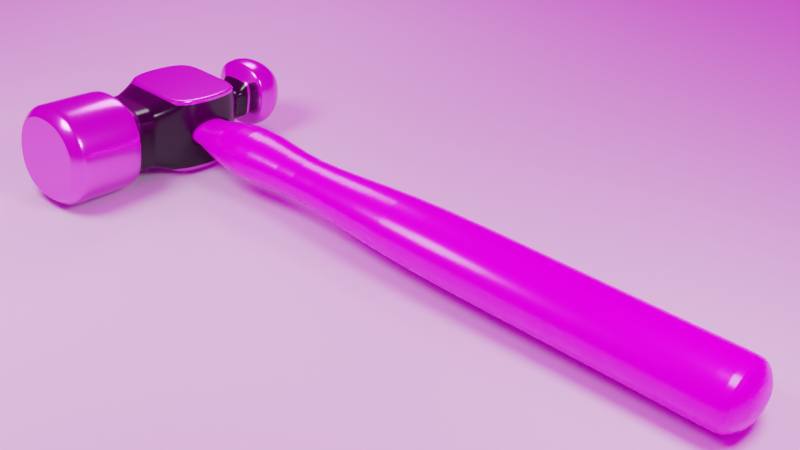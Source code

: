 # Source: hammer.blend  (saved by Blender 3.3.6; exported with 4.5.12 LTS)
import bpy
from mathutils import Matrix  # noqa: F401  (used for matrix-valued properties, if any)

bpy.ops.wm.read_factory_settings(use_empty=True)
scene = bpy.context.scene
scene.name = 'Scene'

# ---- collections
col_collection = bpy.data.collections.new('Collection'); scene.collection.children.link(col_collection)

# ---- images (referenced by path relative to the original .blend; pixels are not part of the script)
import os
ASSET_DIR = os.environ.get("B2B_ASSET_DIR", "")  # directory of the original .blend (textures are referenced by path, not embedded)
HERE = os.path.dirname(os.path.abspath(__file__))  # packed textures are extracted next to this script under _unpacked/

def load_image(name, relpath, width, height, colorspace="sRGB"):
    """Load a texture the original file referenced (path relative to the .blend, or extracted next to this script)."""
    p = next((c for c in (os.path.join(HERE, relpath), os.path.join(ASSET_DIR, relpath)) if relpath and os.path.exists(c)), "")
    if p:
        img = bpy.data.images.load(p, check_existing=True)
        img.name = name
    else:  # same state as the original file: an image datablock whose file is absent (Cycles renders it pink)
        img = bpy.data.images.new(name, width, height)
        img.source = "FILE"
        img.filepath = "//" + (relpath or name)
    img.colorspace_settings.name = colorspace
    return img
img_concrete_txture_jpg = load_image('concrete_txture.jpg', 'concrete_txture.jpg', 1024, 1024, 'sRGB')
img_wood_texture_jpg = load_image('wood_texture.jpg', 'wood_texture.jpg', 1024, 1024, 'sRGB')
img_outdoors_jpg = load_image('outdoors.jpg', 'outdoors.jpg', 1024, 1024, 'sRGB')

# ---- materials (node trees are filled in below, after node groups)
mat_smooth = bpy.data.materials.new('smooth')
mat_smooth.use_transparent_shadow = False
mat_rough = bpy.data.materials.new('rough')
mat_rough.use_transparent_shadow = False
mat_material_003 = bpy.data.materials.new('Material.003')
mat_material_003.use_transparent_shadow = False
mat_material = bpy.data.materials.new('Material')
mat_material.use_transparent_shadow = False

# ---- material node trees
mat_smooth.use_nodes = True; mat_smooth.node_tree.nodes.clear()
_N = mat_smooth.node_tree.nodes; _L = mat_smooth.node_tree.links
n0 = _N.new('ShaderNodeOutputMaterial'); n0.name = 'Material Output'; n0.location = (554, 311)
n1 = _N.new('ShaderNodeBsdfPrincipled'); n1.name = 'Principled BSDF'; n1.location = (130, 320)
n1.distribution = 'GGX'
n1.subsurface_method = 'RANDOM_WALK_SKIN'
n1.inputs[1].default_value = 1.0
n1.inputs[2].default_value = 0.2
n1.inputs[3].default_value = 1.45
n1.inputs[27].default_value = (0.0, 0.0, 0.0, 1.0)
n1.inputs[28].default_value = 1.0
n2 = _N.new('ShaderNodeTexImage'); n2.name = 'Image Texture'; n2.location = (-411, 313)
n2.image = img_concrete_txture_jpg
n3 = _N.new('ShaderNodeMix'); n3.name = 'Mix'; n3.location = (-90, 293)
n3.data_type = 'RGBA'
n3.inputs[0].default_value = 0.3
_L.new(n1.outputs[0], n0.inputs[0])
_L.new(n3.outputs[2], n1.inputs[0])
_L.new(n2.outputs[0], n3.inputs[6])
n0.is_active_output = True
mat_rough.use_nodes = True; mat_rough.node_tree.nodes.clear()
_N = mat_rough.node_tree.nodes; _L = mat_rough.node_tree.links
n0 = _N.new('ShaderNodeBsdfPrincipled'); n0.name = 'Principled BSDF'; n0.location = (16, 297)
n0.distribution = 'GGX'
n0.subsurface_method = 'RANDOM_WALK_SKIN'
n0.inputs[0].default_value = (0.0, 0.0, 0.0, 1.0)
n0.inputs[2].default_value = 0.2
n0.inputs[3].default_value = 1.45
n0.inputs[27].default_value = (0.0, 0.0, 0.0, 1.0)
n0.inputs[28].default_value = 1.0
n1 = _N.new('ShaderNodeTexImage'); n1.name = 'Image Texture'; n1.location = (-274, 267)
n1.image = img_concrete_txture_jpg
n2 = _N.new('ShaderNodeOutputMaterial'); n2.name = 'Material Output'; n2.location = (469, 392)
n3 = _N.new('ShaderNodeDisplacement'); n3.name = 'Displacement'; n3.location = (304, 207)
n3.inputs[2].default_value = 0.1
_L.new(n0.outputs[0], n2.inputs[0])
_L.new(n3.outputs[0], n2.inputs[2])
_L.new(n1.outputs[0], n3.inputs[0])
n2.is_active_output = True
mat_material_003.use_nodes = True; mat_material_003.node_tree.nodes.clear()
_N = mat_material_003.node_tree.nodes; _L = mat_material_003.node_tree.links
n0 = _N.new('ShaderNodeBsdfPrincipled'); n0.name = 'Principled BSDF'; n0.location = (48, 299)
n0.distribution = 'GGX'
n0.subsurface_method = 'RANDOM_WALK_SKIN'
n0.inputs[2].default_value = 0.2
n0.inputs[3].default_value = 1.45
n0.inputs[27].default_value = (0.0, 0.0, 0.0, 1.0)
n0.inputs[28].default_value = 1.0
n1 = _N.new('ShaderNodeTexImage'); n1.name = 'Image Texture'; n1.location = (-242, 269)
n1.image = img_wood_texture_jpg
n2 = _N.new('ShaderNodeOutputMaterial'); n2.name = 'Material Output'; n2.location = (524, 306)
n3 = _N.new('ShaderNodeDisplacement'); n3.name = 'Displacement'; n3.location = (343, 168)
n3.inputs[2].default_value = 0.1
_L.new(n0.outputs[0], n2.inputs[0])
_L.new(n1.outputs[0], n0.inputs[0])
_L.new(n3.outputs[0], n2.inputs[2])
_L.new(n1.outputs[0], n3.inputs[0])
n2.is_active_output = True
mat_material.use_nodes = True; mat_material.node_tree.nodes.clear()
_N = mat_material.node_tree.nodes; _L = mat_material.node_tree.links
n0 = _N.new('ShaderNodeBsdfPrincipled'); n0.name = 'Principled BSDF'; n0.location = (10, 300)
n0.distribution = 'GGX'
n0.subsurface_method = 'RANDOM_WALK_SKIN'
n0.inputs[3].default_value = 1.45
n0.inputs[27].default_value = (0.0, 0.0, 0.0, 1.0)
n0.inputs[28].default_value = 1.0
n1 = _N.new('ShaderNodeOutputMaterial'); n1.name = 'Material Output'; n1.location = (300, 300)
_L.new(n0.outputs[0], n1.inputs[0])
n1.is_active_output = True

# ---- world
world_world = bpy.data.worlds.new('World'); scene.world = world_world
world_world.use_nodes = True; world_world.node_tree.nodes.clear()
_N = world_world.node_tree.nodes; _L = world_world.node_tree.links
n0 = _N.new('ShaderNodeOutputWorld'); n0.name = 'World Output'; n0.location = (300, 300)
n1 = _N.new('ShaderNodeBackground'); n1.name = 'Background'; n1.location = (10, 300)
n2 = _N.new('ShaderNodeTexEnvironment'); n2.name = 'Environment Texture'; n2.location = (-280, 270)
n2.image = img_outdoors_jpg
_L.new(n1.outputs[0], n0.inputs[0])
_L.new(n2.outputs[0], n1.inputs[0])
n0.is_active_output = True
world_world.color = (0.05088, 0.05088, 0.05088)
world_world.use_sun_shadow = False
world_world.sun_shadow_jitter_overblur = 0.0

# ---- cameras
cam_camera = bpy.data.cameras.new('Camera')

# ---- lights
light_point = bpy.data.lights.new('Point', 'POINT')
light_point.transmission_factor = 0.0
light_point.energy = 5000.0
light_point.shadow_soft_size = 3.0
light_point.shadow_maximum_resolution = 0.006
light_point.use_absolute_resolution = True
light_point_001 = bpy.data.lights.new('Point.001', 'POINT')
light_point_001.transmission_factor = 0.0
light_point_001.energy = 5000.0
light_point_001.shadow_soft_size = 3.0
light_point_001.shadow_maximum_resolution = 0.006
light_point_001.use_absolute_resolution = True
light_point_002 = bpy.data.lights.new('Point.002', 'POINT')
light_point_002.transmission_factor = 0.0
light_point_002.energy = 2000.0
light_point_002.shadow_soft_size = 3.0
light_point_002.shadow_maximum_resolution = 0.006
light_point_002.use_absolute_resolution = True

# ---- meshes
me_cube_002 = bpy.data.meshes.new('Cube.002')
me_cube_002.from_pydata([(-1.0, -1.0, -1.0), (-1.0, -1.0, 1.0), (-1.0, 1.0, -1.0), (-1.0, 1.0, 1.0), (1.0, -1.0, -1.0), (1.0, -1.0, 1.0), (1.0, 1.0, -1.0), (1.0, 1.0, 1.0), (-0.8225, -1.548, -0.8225), (-0.8225, -1.548, 0.8225), (0.8225, -1.548, 0.8225), (0.8225, -1.548, -0.8225), (-0.8225, -1.996, -0.8225), (-0.8225, -1.996, 0.8225), (0.8225, -1.996, 0.8225), (0.8225, -1.996, -0.8225), (-0.9348, -2.338, -0.9348), (-0.9348, -2.338, 0.9348), (0.9348, -2.338, 0.9348), (0.9348, -2.338, -0.9348), (0.3333, 1.0, -1.0), (-0.3333, 1.0, -1.0), (-0.3333, 1.0, 1.0), (0.3333, 1.0, 1.0), (-0.3333, -1.0, -1.0), (0.3333, -1.0, -1.0), (0.3333, -1.0, 1.0), (-0.3333, -1.0, 1.0), (-0.2742, -1.548, -0.8225), (0.2742, -1.548, -0.8225), (0.2742, -1.548, 0.8225), (-0.2742, -1.548, 0.8225), (-0.2742, -1.996, -0.8225), (0.2742, -1.996, -0.8225), (0.2742, -1.996, 0.8225), (-0.2742, -1.996, 0.8225), (-0.4181, -2.338, -1.254), (0.4181, -2.338, -1.254), (0.4181, -2.338, 1.254), (-0.4181, -2.338, 1.254), (-1.0, -1.0, -0.3333), (-1.0, -1.0, 0.3333), (-1.0, 1.0, 0.3333), (-1.0, 1.0, -0.3333), (1.0, 1.0, 0.3333), (1.0, 1.0, -0.3333), (1.0, -1.0, 0.3333), (1.0, -1.0, -0.3333), (-0.8225, -1.548, -0.2742), (-0.8225, -1.548, 0.2742), (0.8225, -1.548, 0.2742), (0.8225, -1.548, -0.2742), (-0.8225, -1.996, -0.2742), (-0.8225, -1.996, 0.2742), (0.8225, -1.996, 0.2742), (0.8225, -1.996, -0.2742), (-1.254, -2.338, -0.4181), (-1.254, -2.338, 0.4181), (1.254, -2.338, 0.4181), (1.254, -2.338, -0.4181), (0.3502, 1.954, -0.507), (-0.5256, 2.105, 0.7329), (-0.126, 1.443, 0.378), (-0.378, 1.443, 0.378), (0.126, 1.715, -0.378), (0.3703, 3.055, -0.5674), (-0.07066, 3.211, 0.278), (-0.378, 1.715, -0.126), (0.126, 1.443, -0.378), (0.378, 1.443, -0.378), (0.378, 1.443, -0.126), (0.378, 1.443, 0.378), (0.126, 1.443, 0.378), (-0.126, 1.443, -0.378), (-0.378, 1.443, -0.378), (-0.378, 1.443, -0.126), (1.254, -4.009, -0.4181), (0.9747, -4.219, -0.3387), (-1.254, -4.009, 0.4181), (-0.9747, -4.219, 0.3387), (0.9348, -4.009, -0.9348), (0.7317, -4.219, -0.7317), (-0.7317, -4.219, 0.7317), (-0.9348, -4.009, 0.9348), (0.4181, -4.009, -1.254), (0.3387, -4.219, -0.9747), (-0.3387, -4.219, 0.9747), (-0.4181, -4.009, 1.254), (-0.9348, -4.009, -0.9348), (-0.7317, -4.219, -0.7317), (-0.3387, -4.219, -0.9747), (-0.4181, -4.009, -1.254), (0.7317, -4.219, 0.7317), (0.9348, -4.009, 0.9348), (0.4181, -4.009, 1.254), (0.3387, -4.219, 0.9747), (-1.254, -4.009, -0.4181), (-0.9747, -4.219, -0.3387), (0.9747, -4.219, 0.3387), (1.254, -4.009, 0.4181), (-0.378, 1.443, 0.126), (0.378, 1.443, 0.126), (-0.5639, 2.48, 0.7712), (-0.378, 1.954, -0.1429), (-0.126, 1.715, -0.378), (0.378, 1.715, 0.126), (0.378, 1.715, -0.126), (0.378, 1.715, -0.378), (-0.07066, 3.211, -0.1996), (-0.4384, 3.055, -0.163), (-0.378, 1.715, 0.126), (0.126, 1.715, 0.378), (0.378, 1.715, 0.378), (-0.378, 1.715, 0.378), (-0.126, 1.715, 0.378), (-0.378, 1.715, -0.378), (-0.01394, 1.954, -0.507), (0.7143, 1.954, 0.2212), (0.7143, 1.954, -0.1429), (0.6607, 1.954, -0.4534), (-0.7061, 2.105, 0.3306), (-0.7866, 2.569, 0.3574), (-0.378, 1.954, 0.2212), (0.3502, 1.954, 0.5853), (0.6607, 1.954, 0.5318), (-0.3244, 1.954, 0.5318), (-0.01394, 1.954, 0.5853), (-0.3244, 1.954, -0.4534), (-0.03406, 3.055, -0.5674), (0.7747, 3.055, 0.2414), (0.7747, 3.055, -0.163), (0.7036, 2.954, -0.4963), (0.4069, 3.211, 0.278), (0.4069, 3.211, -0.1996), (-0.4384, 3.055, 0.2414), (0.3703, 3.055, 0.6457), (0.7036, 2.954, 0.5747), (-0.3674, 2.954, 0.5747), (-0.03406, 3.055, 0.6457), (-0.3674, 2.954, -0.4963), (-0.1233, 2.105, 0.9134), (-0.1501, 2.569, 0.9939), (0.4864, 2.569, 0.9939), (0.4595, 2.105, 0.9134), (0.4595, 2.105, -0.835), (0.4864, 2.569, -0.9155), (0.9001, 2.48, 0.7712), (0.8618, 2.105, 0.7329), (-0.7061, 2.105, -0.2522), (-0.7866, 2.569, -0.279), (1.123, 2.569, 0.3574), (1.042, 2.105, 0.3306), (-0.1501, 2.569, -0.9155), (-0.1233, 2.105, -0.835), (-0.5256, 2.105, -0.6545), (-0.5639, 2.48, -0.6928), (1.123, 2.569, -0.279), (1.042, 2.105, -0.2522), (0.8618, 2.105, -0.6545), (0.9001, 2.48, -0.6928), (-0.378, 1.954, 0.2212), (-0.3244, 1.954, 0.5318), (-0.01394, 1.954, 0.5853), (0.3502, 1.954, 0.5853), (0.6607, 1.954, -0.4534), (0.3502, 1.954, -0.507), (0.6607, 1.954, 0.5318), (-0.378, 1.954, -0.1429), (0.7143, 1.954, 0.2212), (0.7143, 1.954, -0.1429), (-0.01394, 1.954, -0.507), (-0.3244, 1.954, -0.4534), (-0.7153, 2.158, 0.3336), (-0.53, 2.148, 0.7373), (-0.1263, 2.158, 0.9226), (0.4626, 2.158, 0.9226), (0.4626, 2.158, -0.8442), (0.8662, 2.148, 0.7373), (-0.7153, 2.158, -0.2553), (1.051, 2.158, 0.3336), (-0.1263, 2.158, -0.8442), (-0.53, 2.148, -0.6589), (1.051, 2.158, -0.2553), (0.8662, 2.148, -0.6589), (0.8225, -1.996, -0.8225), (-0.8225, -1.996, -0.8225), (-0.8225, -1.996, 0.8225), (0.8225, -1.996, 0.8225), (0.2742, -1.996, 0.8225), (-0.2742, -1.996, 0.8225), (-0.2742, -1.996, -0.8225), (0.2742, -1.996, -0.8225), (0.8225, -1.996, -0.2742), (0.8225, -1.996, 0.2742), (-0.8225, -1.996, 0.2742), (-0.8225, -1.996, -0.2742), (-0.9219, -2.299, 0.9219), (0.9219, -2.299, 0.9219), (0.9219, -2.299, -0.9219), (-0.9219, -2.299, -0.9219), (-0.4015, -2.299, -1.205), (0.4015, -2.299, -1.205), (0.4015, -2.299, 1.205), (-0.4015, -2.299, 1.205), (-1.205, -2.299, 0.4015), (-1.205, -2.299, -0.4015), (1.205, -2.299, -0.4015), (1.205, -2.299, 0.4015), (-0.8225, -1.621, -0.8225), (-0.8225, -1.621, 0.8225), (0.8225, -1.621, 0.8225), (0.8225, -1.621, -0.8225), (0.2742, -1.621, 0.8225), (-0.2742, -1.621, 0.8225), (-0.2742, -1.621, -0.8225), (0.2742, -1.621, -0.8225), (0.8225, -1.621, -0.2742), (0.8225, -1.621, 0.2742), (-0.8225, -1.621, 0.2742), (-0.8225, -1.621, -0.2742), (0.9348, -3.882, -0.9348), (1.254, -3.882, -0.4181), (1.254, -3.882, 0.4181), (-0.9348, -3.882, 0.9348), (-1.254, -3.882, 0.4181), (-1.254, -3.882, -0.4181), (0.4181, -3.882, -1.254), (-0.4181, -3.882, 1.254), (-0.4181, -3.882, -1.254), (0.4181, -3.882, 1.254), (-0.9348, -3.882, -0.9348), (0.9348, -3.882, 0.9348), (-1.044, -4.219, 0.3585), (-0.7824, -4.219, 0.7824), (-0.3585, -4.219, 1.044), (0.3585, -4.219, 1.044), (0.7824, -4.219, 0.7824), (0.3585, -4.219, -1.044), (-0.3585, -4.219, -1.044), (1.044, -4.219, 0.3585), (-1.044, -4.219, -0.3585), (0.7824, -4.219, -0.7824), (-0.7824, -4.219, -0.7824), (1.044, -4.219, -0.3585), (-1.01, -4.219, 0.3487), (-0.7574, -4.219, 0.7574), (-0.3487, -4.219, 1.01), (0.3487, -4.219, 1.01), (0.7574, -4.219, 0.7574), (0.3487, -4.219, -1.01), (-0.3487, -4.219, -1.01), (1.01, -4.219, 0.3487), (-1.01, -4.219, -0.3487), (0.7574, -4.219, -0.7574), (-0.7574, -4.219, -0.7574), (1.01, -4.219, -0.3487), (-1.0, 0.3333, -1.167), (-1.0, -0.3333, -1.167), (-1.0, -0.3333, 1.167), (-1.0, 0.3333, 1.167), (1.0, -0.3333, -1.167), (1.0, 0.3333, -1.167), (1.0, 0.3333, 1.167), (1.0, -0.3333, 1.167), (0.3333, 0.6706, 1.167), (0.3333, -0.6706, 1.167), (-0.3333, 0.6706, 1.167), (-0.3333, -0.6706, 1.167), (-0.3333, 0.6706, -1.167), (-0.3333, -0.6706, -1.167), (0.3333, 0.6706, -1.167), (0.3333, -0.6706, -1.167), (0.9968, -0.3333, 1.167), (0.9968, 0.3333, -1.167), (0.9968, 1.0, -1.0), (0.9968, 1.0, -0.3333), (0.3333, 0.6706, 1.167), (0.3333, -0.6706, 1.167), (-0.3333, 0.6706, 1.167), (-0.3333, -0.6706, 1.167), (-0.3333, 0.6706, -1.167), (-0.3333, -0.6706, -1.167), (0.3333, 0.6706, -1.167), (0.3333, -0.6706, -1.167), (-1.011, -0.3333, -1.167), (-1.011, -1.0, -1.0), (-1.011, -1.0, 0.3333), (-1.011, -1.0, 1.0), (-1.011, 0.3333, 1.167), (-1.011, 1.0, 1.0), (-1.011, 1.0, -0.3333), (-1.011, 1.0, -1.0), (-1.011, -1.0, -0.3333), (-1.011, 1.0, 0.3333), (-1.011, 0.3333, -0.389), (-1.011, 0.3333, 0.389), (-1.011, 0.3333, -1.167), (-1.011, -0.3333, 1.167), (-1.011, -0.3333, -0.389), (-1.011, -0.3333, 0.389), (0.9968, -1.0, 1.0), (0.9968, -1.0, -0.3333), (0.9968, -1.0, -1.0), (0.9968, 1.0, 1.0), (0.9968, 1.0, 0.3333), (0.9968, -1.0, 0.3333), (0.9968, -0.3333, -0.389), (0.9968, -0.3333, 0.389), (0.9968, -0.3333, -1.167), (0.9968, 0.3333, 1.167), (0.9968, 0.3333, -0.389), (0.9968, 0.3333, 0.389)], [], [(258, 259, 288, 297), (2, 43, 75, 74), (7, 262, 309, 303), (40, 0, 8, 48), (283, 260, 4, 25), (279, 258, 1, 27), (191, 184, 15, 33), (25, 4, 11, 29), (27, 1, 9, 31), (46, 5, 10, 50), (203, 196, 17, 39), (195, 185, 12, 52), (189, 186, 13, 35), (193, 187, 14, 54), (228, 226, 84, 91), (207, 197, 18, 58), (201, 198, 19, 37), (205, 199, 16, 56), (199, 200, 36, 16), (200, 201, 37, 36), (227, 223, 83, 87), (230, 228, 91, 88), (187, 188, 34, 14), (188, 189, 35, 34), (197, 202, 38, 18), (202, 203, 39, 38), (5, 26, 30, 10), (26, 27, 31, 30), (0, 24, 28, 8), (24, 25, 29, 28), (185, 190, 32, 12), (190, 191, 33, 32), (263, 277, 26, 5), (277, 279, 27, 26), (257, 281, 24, 0), (281, 283, 25, 24), (20, 21, 73, 68), (44, 45, 70, 101), (45, 6, 69, 70), (6, 20, 68, 69), (7, 44, 101, 71), (23, 7, 71, 72), (229, 227, 87, 94), (223, 224, 78, 83), (221, 222, 99, 76), (222, 231, 93, 99), (196, 204, 57, 17), (204, 205, 56, 57), (198, 206, 59, 19), (206, 207, 58, 59), (69, 68, 64, 107), (225, 230, 88, 96), (184, 192, 55, 15), (192, 193, 54, 55), (186, 194, 53, 13), (194, 195, 52, 53), (4, 47, 51, 11), (47, 46, 50, 51), (1, 41, 49, 9), (41, 40, 48, 49), (45, 44, 304, 275), (6, 45, 275, 274), (22, 23, 72, 62), (43, 42, 100, 75), (257, 0, 285, 284), (3, 42, 293, 289), (86, 82, 79, 97, 89, 90, 85, 81, 77, 98, 92, 95), (224, 225, 96, 78), (231, 229, 94, 93), (226, 220, 80, 84), (232, 233, 83, 78), (87, 83, 233, 234), (93, 94, 235, 236), (91, 84, 237, 238), (236, 239, 99, 93), (240, 232, 78, 96), (84, 80, 241, 237), (242, 240, 96, 88), (243, 241, 80, 76), (94, 87, 234, 235), (88, 91, 238, 242), (239, 243, 76, 99), (220, 221, 76, 80), (100, 63, 113, 110), (63, 62, 114, 113), (75, 100, 110, 67), (72, 71, 112, 111), (101, 70, 106, 105), (71, 101, 105, 112), (74, 75, 67, 115), (68, 73, 104, 64), (42, 3, 63, 100), (21, 2, 74, 73), (3, 22, 62, 63), (162, 163, 123, 126), (160, 161, 125, 122), (161, 162, 126, 125), (163, 166, 124, 123), (164, 165, 60, 119), (166, 168, 117, 124), (171, 167, 103, 127), (168, 169, 118, 117), (170, 171, 127, 116), (62, 72, 111, 114), (70, 69, 107, 106), (73, 74, 115, 104), (121, 102, 137, 134), (102, 141, 138, 137), (142, 146, 136, 135), (159, 145, 65, 131), (146, 150, 129, 136), (155, 149, 109, 139), (150, 156, 130, 129), (152, 155, 139, 128), (156, 159, 131, 130), (165, 170, 116, 60), (167, 160, 122, 103), (169, 164, 119, 118), (132, 135, 136, 129), (134, 137, 138, 66), (66, 138, 135, 132), (128, 108, 133, 65), (108, 66, 132, 133), (139, 109, 108, 128), (109, 134, 66, 108), (65, 133, 130, 131), (133, 132, 129, 130), (141, 142, 135, 138), (145, 152, 128, 65), (149, 121, 134, 109), (103, 122, 120, 148), (178, 172, 121, 149), (60, 116, 153, 144), (176, 180, 152, 145), (126, 123, 143, 140), (174, 175, 142, 141), (118, 119, 158, 157), (182, 183, 159, 156), (116, 127, 154, 153), (180, 181, 155, 152), (117, 118, 157, 151), (179, 182, 156, 150), (127, 103, 148, 154), (181, 178, 149, 155), (124, 117, 151, 147), (177, 179, 150, 146), (119, 60, 144, 158), (183, 176, 145, 159), (123, 124, 147, 143), (175, 177, 146, 142), (125, 126, 140, 61), (173, 174, 141, 102), (122, 125, 61, 120), (172, 173, 102, 121), (106, 107, 164, 169), (67, 110, 160, 167), (64, 104, 170, 165), (104, 115, 171, 170), (105, 106, 169, 168), (115, 67, 167, 171), (112, 105, 168, 166), (107, 64, 165, 164), (111, 112, 166, 163), (113, 114, 162, 161), (110, 113, 161, 160), (114, 111, 163, 162), (120, 61, 173, 172), (61, 140, 174, 173), (143, 147, 177, 175), (158, 144, 176, 183), (147, 151, 179, 177), (154, 148, 178, 181), (151, 157, 182, 179), (153, 154, 181, 180), (157, 158, 183, 182), (140, 143, 175, 174), (144, 153, 180, 176), (148, 120, 172, 178), (218, 219, 195, 194), (209, 218, 194, 186), (216, 217, 193, 192), (211, 216, 192, 184), (214, 215, 191, 190), (208, 214, 190, 185), (212, 213, 189, 188), (210, 212, 188, 187), (217, 210, 187, 193), (213, 209, 186, 189), (219, 208, 185, 195), (215, 211, 184, 191), (55, 54, 207, 206), (15, 55, 206, 198), (53, 52, 205, 204), (13, 53, 204, 196), (34, 35, 203, 202), (14, 34, 202, 197), (32, 33, 201, 200), (12, 32, 200, 199), (52, 12, 199, 205), (33, 15, 198, 201), (54, 14, 197, 207), (35, 13, 196, 203), (29, 11, 211, 215), (48, 8, 208, 219), (31, 9, 209, 213), (50, 10, 210, 217), (10, 30, 212, 210), (30, 31, 213, 212), (8, 28, 214, 208), (28, 29, 215, 214), (11, 51, 216, 211), (51, 50, 217, 216), (9, 49, 218, 209), (49, 48, 219, 218), (19, 59, 221, 220), (37, 19, 220, 226), (18, 38, 229, 231), (57, 56, 225, 224), (56, 16, 230, 225), (58, 18, 231, 222), (59, 58, 222, 221), (17, 57, 224, 223), (38, 39, 227, 229), (16, 36, 228, 230), (39, 17, 223, 227), (36, 37, 226, 228), (244, 245, 233, 232), (245, 246, 234, 233), (247, 248, 236, 235), (249, 250, 238, 237), (248, 251, 239, 236), (252, 244, 232, 240), (253, 249, 237, 241), (254, 252, 240, 242), (255, 253, 241, 243), (246, 247, 235, 234), (250, 254, 242, 238), (251, 255, 243, 239), (79, 82, 245, 244), (82, 86, 246, 245), (95, 92, 248, 247), (85, 90, 250, 249), (92, 98, 251, 248), (97, 79, 244, 252), (81, 85, 249, 253), (89, 97, 252, 254), (77, 81, 253, 255), (86, 95, 247, 246), (90, 89, 254, 250), (98, 77, 255, 251), (43, 2, 291, 290), (1, 258, 297, 287), (40, 41, 286, 292), (259, 3, 289, 288), (260, 261, 273, 308), (47, 4, 302, 301), (44, 7, 303, 304), (46, 47, 301, 305), (21, 20, 282, 280), (269, 268, 266, 267), (2, 21, 280, 256), (256, 280, 281, 257), (23, 22, 278, 276), (271, 269, 267, 265), (7, 23, 276, 262), (262, 276, 277, 263), (22, 3, 259, 278), (278, 259, 258, 279), (20, 6, 261, 282), (282, 261, 260, 283), (4, 260, 308, 302), (263, 5, 300, 272), (256, 257, 284, 296), (0, 40, 292, 285), (268, 270, 264, 266), (270, 271, 265, 264), (264, 265, 277, 276), (267, 266, 278, 279), (268, 269, 281, 280), (271, 270, 282, 283), (270, 268, 280, 282), (269, 271, 283, 281), (266, 264, 276, 278), (265, 267, 279, 277), (295, 288, 289, 293), (296, 294, 290, 291), (294, 295, 293, 290), (292, 286, 299, 298), (298, 299, 295, 294), (285, 292, 298, 284), (284, 298, 294, 296), (286, 287, 297, 299), (299, 297, 288, 295), (42, 43, 290, 293), (2, 256, 296, 291), (41, 1, 287, 286), (307, 272, 300, 305), (308, 306, 301, 302), (306, 307, 305, 301), (275, 304, 311, 310), (310, 311, 307, 306), (274, 275, 310, 273), (273, 310, 306, 308), (304, 303, 309, 311), (311, 309, 272, 307), (261, 6, 274, 273), (5, 46, 305, 300), (262, 263, 272, 309)])
me_cube_002.polygons.foreach_set('use_smooth', [True] * 308)
me_cube_002.polygons.foreach_set('material_index', [0, 1, 0, 1, 1, 1, 1, 1, 1, 1, 0, 1, 1, 1, 0, 0, 0, 0, 0, 0, 0, 0, 1, 1, 0, 0, 1, 1, 1, 1, 1, 1, 1, 1, 1, 1, 1, 1, 1, 1, 1, 1, 0, 0, 0, 0, 0, 0, 0, 0, 1, 0, 1, 1, 1, 1, 1, 1, 1, 1, 0, 0, 1, 1, 0, 0, 0, 0, 0, 0, 0, 0, 0, 0, 0, 0, 0, 0, 0, 0, 0, 0, 0, 1, 1, 1, 1, 1, 1, 1, 1, 1, 1, 1, 0, 0, 0, 0, 0, 0, 0, 0, 0, 1, 1, 1, 0, 0, 0, 0, 0, 0, 0, 0, 0, 0, 0, 0, 0, 0, 0, 0, 0, 0, 0, 0, 0, 0, 0, 0, 0, 0, 0, 0, 0, 0, 0, 0, 0, 0, 0, 0, 0, 0, 0, 0, 0, 0, 0, 0, 0, 0, 0, 0, 1, 1, 1, 1, 1, 1, 1, 1, 1, 1, 1, 1, 0, 0, 0, 0, 0, 0, 0, 0, 0, 0, 0, 0, 1, 1, 1, 1, 1, 1, 1, 1, 1, 1, 1, 1, 0, 0, 0, 0, 0, 0, 0, 0, 0, 0, 0, 0, 1, 1, 1, 1, 1, 1, 1, 1, 1, 1, 1, 1, 0, 0, 0, 0, 0, 0, 0, 0, 0, 0, 0, 0, 0, 0, 0, 0, 0, 0, 0, 0, 0, 0, 0, 0, 0, 0, 0, 0, 0, 0, 0, 0, 0, 0, 0, 0, 0, 0, 0, 0, 0, 0, 0, 0, 1, 1, 1, 1, 1, 1, 1, 1, 1, 1, 1, 1, 0, 0, 0, 0, 1, 1, 1, 1, 1, 1, 1, 1, 1, 1, 0, 0, 0, 0, 0, 0, 0, 0, 0, 0, 0, 0, 0, 0, 0, 0, 0, 0, 0, 0, 0, 0, 0, 0])
_uv = me_cube_002.uv_layers.new(name='UVMap')
_uv.uv.foreach_set('vector', [0.5517, 0.9855, 0.6328, 0.9831, 0.633, 0.9836, 0.552, 0.9861, 0.7141, 0.2581, 0.7144, 0.4756, 0.7631, 0.4914, 0.7628, 0.4047, 0.6874, 0.802, 0.594, 0.8708, 0.5941, 0.871, 0.6875, 0.8023, 0.4764, 0.4931, 0.4784, 0.2799, 0.4096, 0.3266, 0.4074, 0.5034, 0.4835, 0.0906, 0.5089, 0.01024, 0.4209, 0.07961, 0.4417, 0.152, 0.4943, 0.953, 0.5517, 0.9855, 0.4724, 0.9318, 0.454, 0.896, 0.3199, 0.2309, 0.2988, 0.1753, 0.2988, 0.1753, 0.3199, 0.2309, 0.4417, 0.152, 0.4209, 0.07961, 0.3556, 0.1694, 0.3748, 0.2255, 0.454, 0.896, 0.4724, 0.9318, 0.403, 0.8652, 0.3856, 0.8336, 0.4152, 0.5643, 0.4122, 0.8146, 0.3469, 0.7635, 0.3499, 0.562, 0.2972, 0.9761, 0.3179, 0.9072, 0.3137, 0.9123, 0.2929, 0.9941, 0.3554, 0.5072, 0.358, 0.3312, 0.358, 0.3312, 0.3554, 0.5072, 0.3311, 0.836, 0.3502, 0.8674, 0.3502, 0.8674, 0.3311, 0.836, 0.2921, 0.566, 0.2886, 0.7664, 0.2886, 0.7664, 0.2921, 0.566, 0.131, 0.1785, 0.09072, 0.09539, 0.07584, 0.09707, 0.1168, 0.1799, 0.2354, 0.5843, 0.2445, 0.7984, 0.2387, 0.8026, 0.2279, 0.5868, 0.2803, 0.0926, 0.2572, 0.1339, 0.2517, 0.1285, 0.2752, 0.07468, 0.3342, 0.4978, 0.3273, 0.3113, 0.3234, 0.3088, 0.3316, 0.4966, 0.3273, 0.3113, 0.3106, 0.174, 0.3069, 0.1601, 0.3234, 0.3088, 0.3106, 0.174, 0.2803, 0.0926, 0.2752, 0.07468, 0.3069, 0.1601, 0.1108, 0.9996, 0.1377, 0.9189, 0.1235, 0.9194, 0.09613, 1.0, 0.1516, 0.3244, 0.131, 0.1785, 0.1168, 0.1799, 0.1378, 0.3256, 0.2886, 0.7664, 0.3106, 0.8024, 0.3106, 0.8024, 0.2886, 0.7664, 0.3106, 0.8024, 0.3311, 0.836, 0.3311, 0.836, 0.3106, 0.8024, 0.2445, 0.7984, 0.2651, 0.9337, 0.2592, 0.9509, 0.2387, 0.8026, 0.2651, 0.9337, 0.2972, 0.9761, 0.2929, 0.9941, 0.2592, 0.9509, 0.4122, 0.8146, 0.434, 0.857, 0.3669, 0.7998, 0.3469, 0.7635, 0.434, 0.857, 0.454, 0.896, 0.3856, 0.8336, 0.3669, 0.7998, 0.4784, 0.2799, 0.4608, 0.2186, 0.3928, 0.2777, 0.4096, 0.3266, 0.4608, 0.2186, 0.4417, 0.152, 0.3748, 0.2255, 0.3928, 0.2777, 0.358, 0.3312, 0.3395, 0.2827, 0.3395, 0.2827, 0.358, 0.3312, 0.3395, 0.2827, 0.3199, 0.2309, 0.3199, 0.2309, 0.3395, 0.2827, 0.502, 0.8745, 0.476, 0.9164, 0.434, 0.857, 0.4122, 0.8146, 0.476, 0.9164, 0.4943, 0.953, 0.454, 0.896, 0.434, 0.857, 0.5562, 0.2196, 0.5009, 0.1597, 0.4608, 0.2186, 0.4784, 0.2799, 0.5009, 0.1597, 0.4835, 0.0906, 0.4417, 0.152, 0.4608, 0.2186, 0.6971, 0.1255, 0.706, 0.1946, 0.7604, 0.3824, 0.758, 0.3594, 0.6875, 0.5459, 0.6875, 0.2954, 0.7557, 0.4263, 0.756, 0.5178, 0.6875, 0.2954, 0.6875, 0.05019, 0.7555, 0.3356, 0.7557, 0.4263, 0.6875, 0.05019, 0.6971, 0.1255, 0.758, 0.3594, 0.7555, 0.3356, 0.6874, 0.802, 0.6875, 0.5459, 0.756, 0.5178, 0.7563, 0.6099, 0.6974, 0.8461, 0.6874, 0.802, 0.7563, 0.6099, 0.7588, 0.6295, 0.06793, 0.9574, 0.1108, 0.9996, 0.09613, 1.0, 0.05251, 0.9579, 0.1377, 0.9189, 0.1557, 0.7704, 0.1418, 0.7711, 0.1235, 0.9194, 0.03765, 0.2978, 0.02903, 0.6, 0.01301, 0.6011, 0.02183, 0.2992, 0.02903, 0.6, 0.04229, 0.8119, 0.02646, 0.8126, 0.01301, 0.6011, 0.3179, 0.9072, 0.3303, 0.7532, 0.3275, 0.7617, 0.3137, 0.9123, 0.3303, 0.7532, 0.3342, 0.4978, 0.3316, 0.4966, 0.3275, 0.7617, 0.2572, 0.1339, 0.2412, 0.2897, 0.234, 0.2792, 0.2517, 0.1285, 0.2412, 0.2897, 0.2354, 0.5843, 0.2279, 0.5868, 0.234, 0.2792, 0.7555, 0.3356, 0.758, 0.3594, 0.7939, 0.3564, 0.7919, 0.3325, 0.1616, 0.5092, 0.1516, 0.3244, 0.1378, 0.3256, 0.1479, 0.5102, 0.2988, 0.1753, 0.2954, 0.369, 0.2954, 0.369, 0.2988, 0.1753, 0.2954, 0.369, 0.2921, 0.566, 0.2921, 0.566, 0.2954, 0.369, 0.3502, 0.8674, 0.3528, 0.6859, 0.3528, 0.6859, 0.3502, 0.8674, 0.3528, 0.6859, 0.3554, 0.5072, 0.3554, 0.5072, 0.3528, 0.6859, 0.4209, 0.07961, 0.4181, 0.3194, 0.3528, 0.3641, 0.3556, 0.1694, 0.4181, 0.3194, 0.4152, 0.5643, 0.3499, 0.562, 0.3528, 0.3641, 0.4724, 0.9318, 0.4744, 0.7104, 0.4052, 0.6829, 0.403, 0.8652, 0.4744, 0.7104, 0.4764, 0.4931, 0.4074, 0.5034, 0.4052, 0.6829, 0.6875, 0.2954, 0.6875, 0.5459, 0.6875, 0.5462, 0.6875, 0.2957, 0.6875, 0.05019, 0.6875, 0.2954, 0.6875, 0.2957, 0.6875, 0.05057, 0.7065, 0.8863, 0.6974, 0.8461, 0.7588, 0.6295, 0.7613, 0.6484, 0.7144, 0.4756, 0.7146, 0.6973, 0.7634, 0.5787, 0.7631, 0.4914, 0.5562, 0.2196, 0.4784, 0.2799, 0.4786, 0.2809, 0.5564, 0.2206, 0.7149, 0.9233, 0.7146, 0.6973, 0.7148, 0.698, 0.715, 0.9239, 0.07036, 0.9024, 0.09198, 0.8432, 0.1067, 0.7305, 0.1121, 0.5163, 0.104, 0.3742, 0.08722, 0.2636, 0.05292, 0.2002, 0.02927, 0.2435, 0.01146, 0.3563, 0.004363, 0.5961, 0.01448, 0.754, 0.03433, 0.8645, 0.1557, 0.7704, 0.1616, 0.5092, 0.1479, 0.5102, 0.1418, 0.7711, 0.04229, 0.8119, 0.06793, 0.9574, 0.05251, 0.9579, 0.02646, 0.8126, 0.09072, 0.09539, 0.06065, 0.1491, 0.04524, 0.1507, 0.07584, 0.09707, 0.1098, 0.741, 0.09401, 0.8626, 0.1235, 0.9194, 0.1418, 0.7711, 0.09613, 1.0, 0.1235, 0.9194, 0.09401, 0.8626, 0.07075, 0.9269, 0.02646, 0.8126, 0.05251, 0.9579, 0.03254, 0.8879, 0.01101, 0.7688, 0.1168, 0.1799, 0.07584, 0.09707, 0.05252, 0.1752, 0.08877, 0.2432, 0.01101, 0.7688, 0.0, 0.5977, 0.01301, 0.6011, 0.02646, 0.8126, 0.1154, 0.5152, 0.1098, 0.741, 0.1418, 0.7711, 0.1479, 0.5102, 0.07584, 0.09707, 0.04524, 0.1507, 0.02694, 0.2212, 0.05252, 0.1752, 0.1067, 0.3625, 0.1154, 0.5152, 0.1479, 0.5102, 0.1378, 0.3256, 0.007594, 0.3428, 0.02694, 0.2212, 0.04524, 0.1507, 0.02183, 0.2992, 0.05251, 0.9579, 0.09613, 1.0, 0.07075, 0.9269, 0.03254, 0.8879, 0.1378, 0.3256, 0.1168, 0.1799, 0.08877, 0.2432, 0.1067, 0.3625, 0.0, 0.5977, 0.007594, 0.3428, 0.02183, 0.2992, 0.01301, 0.6011, 0.06065, 0.1491, 0.03765, 0.2978, 0.02183, 0.2992, 0.04524, 0.1507, 0.7634, 0.5787, 0.7637, 0.6667, 0.7988, 0.6647, 0.7984, 0.5764, 0.7637, 0.6667, 0.7613, 0.6484, 0.797, 0.6463, 0.7988, 0.6647, 0.7631, 0.4914, 0.7634, 0.5787, 0.7984, 0.5764, 0.798, 0.4889, 0.7588, 0.6295, 0.7563, 0.6099, 0.7932, 0.6077, 0.7951, 0.6273, 0.756, 0.5178, 0.7557, 0.4263, 0.7923, 0.4235, 0.7928, 0.5152, 0.7563, 0.6099, 0.756, 0.5178, 0.7928, 0.5152, 0.7932, 0.6077, 0.7628, 0.4047, 0.7631, 0.4914, 0.798, 0.4889, 0.7976, 0.402, 0.758, 0.3594, 0.7604, 0.3824, 0.7957, 0.3796, 0.7939, 0.3564, 0.7146, 0.6973, 0.7149, 0.9233, 0.7637, 0.6667, 0.7634, 0.5787, 0.706, 0.1946, 0.7141, 0.2581, 0.7628, 0.4047, 0.7604, 0.3824, 0.7149, 0.9233, 0.7065, 0.8863, 0.7613, 0.6484, 0.7637, 0.6667, 0.8284, 0.711, 0.8264, 0.6846, 0.8264, 0.6846, 0.8284, 0.711, 0.8295, 0.6078, 0.8299, 0.7135, 0.8299, 0.7135, 0.8295, 0.6078, 0.8299, 0.7135, 0.8284, 0.711, 0.8284, 0.711, 0.8299, 0.7135, 0.8264, 0.6846, 0.8245, 0.6407, 0.8245, 0.6407, 0.8264, 0.6846, 0.8223, 0.2741, 0.824, 0.286, 0.824, 0.286, 0.8223, 0.2741, 0.8245, 0.6407, 0.8235, 0.5192, 0.8235, 0.5192, 0.8245, 0.6407, 0.8278, 0.3688, 0.8287, 0.4808, 0.8287, 0.4808, 0.8278, 0.3688, 0.8235, 0.5192, 0.8227, 0.3833, 0.8227, 0.3833, 0.8235, 0.5192, 0.826, 0.3214, 0.8278, 0.3688, 0.8278, 0.3688, 0.826, 0.3214, 0.7613, 0.6484, 0.7588, 0.6295, 0.7951, 0.6273, 0.797, 0.6463, 0.7557, 0.4263, 0.7555, 0.3356, 0.7919, 0.3325, 0.7923, 0.4235, 0.7604, 0.3824, 0.7628, 0.4047, 0.7976, 0.402, 0.7957, 0.3796, 0.9103, 0.6802, 0.9002, 0.811, 0.9623, 0.725, 0.9741, 0.6107, 0.9002, 0.811, 0.9126, 0.8652, 0.9777, 0.7268, 0.9623, 0.725, 0.9127, 0.8247, 0.8992, 0.7099, 0.9663, 0.6454, 0.9796, 0.6974, 0.8941, 0.1531, 0.9059, 0.117, 0.9739, 0.2487, 0.9614, 0.2411, 0.8992, 0.7099, 0.9104, 0.5292, 0.9796, 0.5108, 0.9663, 0.6454, 0.8956, 0.3031, 0.9082, 0.4622, 0.9723, 0.4685, 0.9579, 0.3471, 0.9104, 0.5292, 0.908, 0.2833, 0.9776, 0.3572, 0.9796, 0.5108, 0.906, 0.1853, 0.8956, 0.3031, 0.9579, 0.3471, 0.9722, 0.2894, 0.908, 0.2833, 0.8941, 0.1531, 0.9614, 0.2411, 0.9776, 0.3572, 0.824, 0.286, 0.826, 0.3214, 0.826, 0.3214, 0.824, 0.286, 0.8287, 0.4808, 0.8295, 0.6078, 0.8295, 0.6078, 0.8287, 0.4808, 0.8227, 0.3833, 0.8223, 0.2741, 0.8223, 0.2741, 0.8227, 0.3833, 1.0, 0.555, 0.9796, 0.6974, 0.9663, 0.6454, 0.9796, 0.5108, 0.9741, 0.6107, 0.9623, 0.725, 0.9777, 0.7268, 0.9971, 0.594, 0.9971, 0.594, 0.9777, 0.7268, 0.9796, 0.6974, 1.0, 0.555, 0.9722, 0.2894, 0.9948, 0.4219, 0.9976, 0.3777, 0.9739, 0.2487, 0.9948, 0.4219, 0.9971, 0.594, 1.0, 0.555, 0.9976, 0.3777, 0.9579, 0.3471, 0.9723, 0.4685, 0.9948, 0.4219, 0.9722, 0.2894, 0.9723, 0.4685, 0.9741, 0.6107, 0.9971, 0.594, 0.9948, 0.4219, 0.9739, 0.2487, 0.9976, 0.3777, 0.9776, 0.3572, 0.9614, 0.2411, 0.9976, 0.3777, 1.0, 0.555, 0.9796, 0.5108, 0.9776, 0.3572, 0.9126, 0.8652, 0.9127, 0.8247, 0.9796, 0.6974, 0.9777, 0.7268, 0.9059, 0.117, 0.906, 0.1853, 0.9722, 0.2894, 0.9739, 0.2487, 0.9082, 0.4622, 0.9103, 0.6802, 0.9741, 0.6107, 0.9723, 0.4685, 0.8287, 0.4808, 0.8295, 0.6078, 0.8507, 0.6686, 0.8493, 0.469, 0.8561, 0.4682, 0.8575, 0.6699, 0.9103, 0.6802, 0.9082, 0.4622, 0.824, 0.286, 0.826, 0.3214, 0.8456, 0.2162, 0.8431, 0.1552, 0.8503, 0.1509, 0.8525, 0.2127, 0.906, 0.1853, 0.9059, 0.117, 0.8284, 0.711, 0.8264, 0.6846, 0.8475, 0.7988, 0.8499, 0.8367, 0.8571, 0.8399, 0.8549, 0.8017, 0.9127, 0.8247, 0.9126, 0.8652, 0.8227, 0.3833, 0.8223, 0.2741, 0.8417, 0.1767, 0.8419, 0.3078, 0.8494, 0.305, 0.8477, 0.174, 0.8941, 0.1531, 0.908, 0.2833, 0.826, 0.3214, 0.8278, 0.3688, 0.8477, 0.3167, 0.8456, 0.2162, 0.8525, 0.2127, 0.8531, 0.3152, 0.8956, 0.3031, 0.906, 0.1853, 0.8235, 0.5192, 0.8227, 0.3833, 0.8419, 0.3078, 0.8434, 0.5306, 0.851, 0.5304, 0.8494, 0.305, 0.908, 0.2833, 0.9104, 0.5292, 0.8278, 0.3688, 0.8287, 0.4808, 0.8493, 0.469, 0.8477, 0.3167, 0.8531, 0.3152, 0.8561, 0.4682, 0.9082, 0.4622, 0.8956, 0.3031, 0.8245, 0.6407, 0.8235, 0.5192, 0.8434, 0.5306, 0.8453, 0.7008, 0.8514, 0.7019, 0.851, 0.5304, 0.9104, 0.5292, 0.8992, 0.7099, 0.8223, 0.2741, 0.824, 0.286, 0.8431, 0.1552, 0.8417, 0.1767, 0.8477, 0.174, 0.8503, 0.1509, 0.9059, 0.117, 0.8941, 0.1531, 0.8264, 0.6846, 0.8245, 0.6407, 0.8453, 0.7008, 0.8475, 0.7988, 0.8549, 0.8017, 0.8514, 0.7019, 0.8992, 0.7099, 0.9127, 0.8247, 0.8299, 0.7135, 0.8284, 0.711, 0.8499, 0.8367, 0.851, 0.7972, 0.8566, 0.7988, 0.8571, 0.8399, 0.9126, 0.8652, 0.9002, 0.811, 0.8295, 0.6078, 0.8299, 0.7135, 0.851, 0.7972, 0.8507, 0.6686, 0.8575, 0.6699, 0.8566, 0.7988, 0.9002, 0.811, 0.9103, 0.6802, 0.7923, 0.4235, 0.7919, 0.3325, 0.8223, 0.2741, 0.8227, 0.3833, 0.798, 0.4889, 0.7984, 0.5764, 0.8295, 0.6078, 0.8287, 0.4808, 0.7939, 0.3564, 0.7957, 0.3796, 0.826, 0.3214, 0.824, 0.286, 0.7957, 0.3796, 0.7976, 0.402, 0.8278, 0.3688, 0.826, 0.3214, 0.7928, 0.5152, 0.7923, 0.4235, 0.8227, 0.3833, 0.8235, 0.5192, 0.7976, 0.402, 0.798, 0.4889, 0.8287, 0.4808, 0.8278, 0.3688, 0.7932, 0.6077, 0.7928, 0.5152, 0.8235, 0.5192, 0.8245, 0.6407, 0.7919, 0.3325, 0.7939, 0.3564, 0.824, 0.286, 0.8223, 0.2741, 0.7951, 0.6273, 0.7932, 0.6077, 0.8245, 0.6407, 0.8264, 0.6846, 0.7988, 0.6647, 0.797, 0.6463, 0.8284, 0.711, 0.8299, 0.7135, 0.7984, 0.5764, 0.7988, 0.6647, 0.8299, 0.7135, 0.8295, 0.6078, 0.797, 0.6463, 0.7951, 0.6273, 0.8264, 0.6846, 0.8284, 0.711, 0.8507, 0.6686, 0.851, 0.7972, 0.8566, 0.7988, 0.8575, 0.6699, 0.851, 0.7972, 0.8499, 0.8367, 0.8571, 0.8399, 0.8566, 0.7988, 0.8475, 0.7988, 0.8453, 0.7008, 0.8514, 0.7019, 0.8549, 0.8017, 0.8417, 0.1767, 0.8431, 0.1552, 0.8503, 0.1509, 0.8477, 0.174, 0.8453, 0.7008, 0.8434, 0.5306, 0.851, 0.5304, 0.8514, 0.7019, 0.8477, 0.3167, 0.8493, 0.469, 0.8561, 0.4682, 0.8531, 0.3152, 0.8434, 0.5306, 0.8419, 0.3078, 0.8494, 0.305, 0.851, 0.5304, 0.8456, 0.2162, 0.8477, 0.3167, 0.8531, 0.3152, 0.8525, 0.2127, 0.8419, 0.3078, 0.8417, 0.1767, 0.8477, 0.174, 0.8494, 0.305, 0.8499, 0.8367, 0.8475, 0.7988, 0.8549, 0.8017, 0.8571, 0.8399, 0.8431, 0.1552, 0.8456, 0.2162, 0.8525, 0.2127, 0.8503, 0.1509, 0.8493, 0.469, 0.8507, 0.6686, 0.8575, 0.6699, 0.8561, 0.4682, 0.3966, 0.6834, 0.3989, 0.504, 0.3554, 0.5072, 0.3528, 0.6859, 0.3943, 0.8656, 0.3966, 0.6834, 0.3528, 0.6859, 0.3502, 0.8674, 0.3434, 0.3649, 0.3404, 0.5627, 0.2921, 0.566, 0.2954, 0.369, 0.3463, 0.1704, 0.3434, 0.3649, 0.2954, 0.369, 0.2988, 0.1753, 0.3841, 0.2786, 0.3658, 0.2264, 0.3199, 0.2309, 0.3395, 0.2827, 0.4011, 0.3274, 0.3841, 0.2786, 0.3395, 0.2827, 0.358, 0.3312, 0.3577, 0.8002, 0.3766, 0.834, 0.3311, 0.836, 0.3106, 0.8024, 0.3374, 0.764, 0.3577, 0.8002, 0.3106, 0.8024, 0.2886, 0.7664, 0.3404, 0.5627, 0.3374, 0.764, 0.2886, 0.7664, 0.2921, 0.566, 0.3766, 0.834, 0.3943, 0.8656, 0.3502, 0.8674, 0.3311, 0.836, 0.3989, 0.504, 0.4011, 0.3274, 0.358, 0.3312, 0.3554, 0.5072, 0.3658, 0.2264, 0.3463, 0.1704, 0.2988, 0.1753, 0.3199, 0.2309, 0.2954, 0.369, 0.2921, 0.566, 0.2354, 0.5843, 0.2412, 0.2897, 0.2988, 0.1753, 0.2954, 0.369, 0.2412, 0.2897, 0.2572, 0.1339, 0.3528, 0.6859, 0.3554, 0.5072, 0.3342, 0.4978, 0.3303, 0.7532, 0.3502, 0.8674, 0.3528, 0.6859, 0.3303, 0.7532, 0.3179, 0.9072, 0.3106, 0.8024, 0.3311, 0.836, 0.2972, 0.9761, 0.2651, 0.9337, 0.2886, 0.7664, 0.3106, 0.8024, 0.2651, 0.9337, 0.2445, 0.7984, 0.3395, 0.2827, 0.3199, 0.2309, 0.2803, 0.0926, 0.3106, 0.174, 0.358, 0.3312, 0.3395, 0.2827, 0.3106, 0.174, 0.3273, 0.3113, 0.3554, 0.5072, 0.358, 0.3312, 0.3273, 0.3113, 0.3342, 0.4978, 0.3199, 0.2309, 0.2988, 0.1753, 0.2572, 0.1339, 0.2803, 0.0926, 0.2921, 0.566, 0.2886, 0.7664, 0.2445, 0.7984, 0.2354, 0.5843, 0.3311, 0.836, 0.3502, 0.8674, 0.3179, 0.9072, 0.2972, 0.9761, 0.3748, 0.2255, 0.3556, 0.1694, 0.3463, 0.1704, 0.3658, 0.2264, 0.4074, 0.5034, 0.4096, 0.3266, 0.4011, 0.3274, 0.3989, 0.504, 0.3856, 0.8336, 0.403, 0.8652, 0.3943, 0.8656, 0.3766, 0.834, 0.3499, 0.562, 0.3469, 0.7635, 0.3374, 0.764, 0.3404, 0.5627, 0.3469, 0.7635, 0.3669, 0.7998, 0.3577, 0.8002, 0.3374, 0.764, 0.3669, 0.7998, 0.3856, 0.8336, 0.3766, 0.834, 0.3577, 0.8002, 0.4096, 0.3266, 0.3928, 0.2777, 0.3841, 0.2786, 0.4011, 0.3274, 0.3928, 0.2777, 0.3748, 0.2255, 0.3658, 0.2264, 0.3841, 0.2786, 0.3556, 0.1694, 0.3528, 0.3641, 0.3434, 0.3649, 0.3463, 0.1704, 0.3528, 0.3641, 0.3499, 0.562, 0.3404, 0.5627, 0.3434, 0.3649, 0.403, 0.8652, 0.4052, 0.6829, 0.3966, 0.6834, 0.3943, 0.8656, 0.4052, 0.6829, 0.4074, 0.5034, 0.3989, 0.504, 0.3966, 0.6834, 0.2517, 0.1285, 0.234, 0.2792, 0.03765, 0.2978, 0.06065, 0.1491, 0.2752, 0.07468, 0.2517, 0.1285, 0.06065, 0.1491, 0.09072, 0.09539, 0.2387, 0.8026, 0.2592, 0.9509, 0.06793, 0.9574, 0.04229, 0.8119, 0.3275, 0.7617, 0.3316, 0.4966, 0.1616, 0.5092, 0.1557, 0.7704, 0.3316, 0.4966, 0.3234, 0.3088, 0.1516, 0.3244, 0.1616, 0.5092, 0.2279, 0.5868, 0.2387, 0.8026, 0.04229, 0.8119, 0.02903, 0.6, 0.234, 0.2792, 0.2279, 0.5868, 0.02903, 0.6, 0.03765, 0.2978, 0.3137, 0.9123, 0.3275, 0.7617, 0.1557, 0.7704, 0.1377, 0.9189, 0.2592, 0.9509, 0.2929, 0.9941, 0.1108, 0.9996, 0.06793, 0.9574, 0.3234, 0.3088, 0.3069, 0.1601, 0.131, 0.1785, 0.1516, 0.3244, 0.2929, 0.9941, 0.3137, 0.9123, 0.1377, 0.9189, 0.1108, 0.9996, 0.3069, 0.1601, 0.2752, 0.07468, 0.09072, 0.09539, 0.131, 0.1785, 0.1083, 0.7358, 0.09301, 0.8531, 0.09401, 0.8626, 0.1098, 0.741, 0.09301, 0.8531, 0.07056, 0.9148, 0.07075, 0.9269, 0.09401, 0.8626, 0.03342, 0.8763, 0.01272, 0.7615, 0.01101, 0.7688, 0.03254, 0.8879, 0.05272, 0.1875, 0.08801, 0.2533, 0.08877, 0.2432, 0.05252, 0.1752, 0.01272, 0.7615, 0.002157, 0.5969, 0.0, 0.5977, 0.01101, 0.7688, 0.1138, 0.5157, 0.1083, 0.7358, 0.1098, 0.741, 0.1154, 0.5152, 0.02809, 0.2322, 0.05272, 0.1875, 0.05252, 0.1752, 0.02694, 0.2212, 0.1054, 0.3683, 0.1138, 0.5157, 0.1154, 0.5152, 0.1067, 0.3625, 0.009505, 0.3495, 0.02809, 0.2322, 0.02694, 0.2212, 0.007594, 0.3428, 0.07056, 0.9148, 0.03342, 0.8763, 0.03254, 0.8879, 0.07075, 0.9269, 0.08801, 0.2533, 0.1054, 0.3683, 0.1067, 0.3625, 0.08877, 0.2432, 0.002157, 0.5969, 0.009505, 0.3495, 0.007594, 0.3428, 0.0, 0.5977, 0.1067, 0.7305, 0.09198, 0.8432, 0.09301, 0.8531, 0.1083, 0.7358, 0.09198, 0.8432, 0.07036, 0.9024, 0.07056, 0.9148, 0.09301, 0.8531, 0.03433, 0.8645, 0.01448, 0.754, 0.01272, 0.7615, 0.03342, 0.8763, 0.05292, 0.2002, 0.08722, 0.2636, 0.08801, 0.2533, 0.05272, 0.1875, 0.01448, 0.754, 0.004363, 0.5961, 0.002157, 0.5969, 0.01272, 0.7615, 0.1121, 0.5163, 0.1067, 0.7305, 0.1083, 0.7358, 0.1138, 0.5157, 0.02927, 0.2435, 0.05292, 0.2002, 0.05272, 0.1875, 0.02809, 0.2322, 0.104, 0.3742, 0.1121, 0.5163, 0.1138, 0.5157, 0.1054, 0.3683, 0.01146, 0.3563, 0.02927, 0.2435, 0.02809, 0.2322, 0.009505, 0.3495, 0.07036, 0.9024, 0.03433, 0.8645, 0.03342, 0.8763, 0.07056, 0.9148, 0.08722, 0.2636, 0.104, 0.3742, 0.1054, 0.3683, 0.08801, 0.2533, 0.004363, 0.5961, 0.01146, 0.3563, 0.009505, 0.3495, 0.002157, 0.5969, 0.7144, 0.4756, 0.7141, 0.2581, 0.7143, 0.2592, 0.7145, 0.4765, 0.4724, 0.9318, 0.5517, 0.9855, 0.552, 0.9861, 0.4727, 0.9323, 0.4764, 0.4931, 0.4744, 0.7104, 0.4747, 0.7111, 0.4767, 0.494, 0.6328, 0.9831, 0.7149, 0.9233, 0.715, 0.9239, 0.633, 0.9836, 0.5089, 0.01024, 0.5975, 0.0, 0.5976, 0.0003849, 0.509, 0.01062, 0.4181, 0.3194, 0.4209, 0.07961, 0.421, 0.07998, 0.4182, 0.3197, 0.6875, 0.5459, 0.6874, 0.802, 0.6875, 0.8023, 0.6875, 0.5462, 0.4152, 0.5643, 0.4181, 0.3194, 0.4182, 0.3197, 0.4153, 0.5646, 0.706, 0.1946, 0.6971, 0.1255, 0.6544, 0.07201, 0.6649, 0.1429, 0.5009, 0.1597, 0.6649, 0.1429, 0.6641, 0.9474, 0.4943, 0.953, 0.7141, 0.2581, 0.706, 0.1946, 0.6649, 0.1429, 0.6346, 0.212, 0.6346, 0.212, 0.6649, 0.1429, 0.5009, 0.1597, 0.5562, 0.2196, 0.6974, 0.8461, 0.7065, 0.8863, 0.6641, 0.9474, 0.6531, 0.9099, 0.4835, 0.0906, 0.5009, 0.1597, 0.4943, 0.953, 0.476, 0.9164, 0.6874, 0.802, 0.6974, 0.8461, 0.6531, 0.9099, 0.594, 0.8708, 0.594, 0.8708, 0.6531, 0.9099, 0.476, 0.9164, 0.502, 0.8745, 0.7065, 0.8863, 0.7149, 0.9233, 0.6328, 0.9831, 0.6641, 0.9474, 0.6641, 0.9474, 0.6328, 0.9831, 0.5517, 0.9855, 0.4943, 0.953, 0.6971, 0.1255, 0.6875, 0.05019, 0.5975, 0.0, 0.6544, 0.07201, 0.6544, 0.07201, 0.5975, 0.0, 0.5089, 0.01024, 0.4835, 0.0906, 0.4209, 0.07961, 0.5089, 0.01024, 0.509, 0.01062, 0.421, 0.07998, 0.502, 0.8745, 0.4122, 0.8146, 0.4124, 0.8148, 0.5021, 0.8747, 0.6346, 0.212, 0.5562, 0.2196, 0.5564, 0.2206, 0.6348, 0.213, 0.4784, 0.2799, 0.4764, 0.4931, 0.4767, 0.494, 0.4786, 0.2809, 0.6649, 0.1429, 0.6544, 0.07201, 0.6531, 0.9099, 0.6641, 0.9474, 0.6544, 0.07201, 0.4835, 0.0906, 0.476, 0.9164, 0.6531, 0.9099, 0.6531, 0.9099, 0.476, 0.9164, 0.476, 0.9164, 0.6531, 0.9099, 0.4943, 0.953, 0.6641, 0.9474, 0.6641, 0.9474, 0.4943, 0.953, 0.6649, 0.1429, 0.5009, 0.1597, 0.5009, 0.1597, 0.6649, 0.1429, 0.4835, 0.0906, 0.6544, 0.07201, 0.6544, 0.07201, 0.4835, 0.0906, 0.6544, 0.07201, 0.6649, 0.1429, 0.6649, 0.1429, 0.6544, 0.07201, 0.5009, 0.1597, 0.4835, 0.0906, 0.4835, 0.0906, 0.5009, 0.1597, 0.6641, 0.9474, 0.6531, 0.9099, 0.6531, 0.9099, 0.6641, 0.9474, 0.476, 0.9164, 0.4943, 0.953, 0.4943, 0.953, 0.476, 0.9164, 0.6336, 0.721, 0.633, 0.9836, 0.715, 0.9239, 0.7148, 0.698, 0.6348, 0.213, 0.6342, 0.4642, 0.7145, 0.4765, 0.7143, 0.2592, 0.6342, 0.4642, 0.6336, 0.721, 0.7148, 0.698, 0.7145, 0.4765, 0.4767, 0.494, 0.4747, 0.7111, 0.5535, 0.7252, 0.555, 0.4702, 0.555, 0.4702, 0.5535, 0.7252, 0.6336, 0.721, 0.6342, 0.4642, 0.4786, 0.2809, 0.4767, 0.494, 0.555, 0.4702, 0.5564, 0.2206, 0.5564, 0.2206, 0.555, 0.4702, 0.6342, 0.4642, 0.6348, 0.213, 0.4747, 0.7111, 0.4727, 0.9323, 0.552, 0.9861, 0.5535, 0.7252, 0.5535, 0.7252, 0.552, 0.9861, 0.633, 0.9836, 0.6336, 0.721, 0.7146, 0.6973, 0.7144, 0.4756, 0.7145, 0.4765, 0.7148, 0.698, 0.7141, 0.2581, 0.6346, 0.212, 0.6348, 0.213, 0.7143, 0.2592, 0.4744, 0.7104, 0.4724, 0.9318, 0.4727, 0.9323, 0.4747, 0.7111, 0.5044, 0.5794, 0.5021, 0.8747, 0.4124, 0.8148, 0.4153, 0.5646, 0.509, 0.01062, 0.5067, 0.2915, 0.4182, 0.3197, 0.421, 0.07998, 0.5067, 0.2915, 0.5044, 0.5794, 0.4153, 0.5646, 0.4182, 0.3197, 0.6875, 0.2957, 0.6875, 0.5462, 0.5952, 0.5734, 0.5964, 0.2833, 0.5964, 0.2833, 0.5952, 0.5734, 0.5044, 0.5794, 0.5067, 0.2915, 0.6875, 0.05057, 0.6875, 0.2957, 0.5964, 0.2833, 0.5976, 0.0003849, 0.5976, 0.0003849, 0.5964, 0.2833, 0.5067, 0.2915, 0.509, 0.01062, 0.6875, 0.5462, 0.6875, 0.8023, 0.5941, 0.871, 0.5952, 0.5734, 0.5952, 0.5734, 0.5941, 0.871, 0.5021, 0.8747, 0.5044, 0.5794, 0.5975, 0.0, 0.6875, 0.05019, 0.6875, 0.05057, 0.5976, 0.0003849, 0.4122, 0.8146, 0.4152, 0.5643, 0.4153, 0.5646, 0.4124, 0.8148, 0.594, 0.8708, 0.502, 0.8745, 0.5021, 0.8747, 0.5941, 0.871])
me_cube_002.materials.append(mat_smooth)
me_cube_002.materials.append(mat_rough)
me_cube_002.update()
me_cylinder_001 = bpy.data.meshes.new('Cylinder.001')
me_cylinder_001.from_pydata([(1.1e-09, 0.4745, -16.83), (-6.144e-10, 0.5537, 1.169), (0.06985, 0.4653, -16.83), (0.05834, 0.5431, 1.169), (0.137, 0.4383, -16.83), (0.1144, 0.5116, 1.169), (0.1989, 0.3945, -16.83), (0.1661, 0.4604, 1.169), (0.2532, 0.3355, -16.83), (0.2114, 0.3916, 1.169), (0.2977, 0.2636, -16.83), (0.2486, 0.3076, 1.169), (0.3308, 0.1816, -16.83), (0.2763, 0.2119, 1.169), (0.3512, 0.09256, -16.83), (0.2933, 0.108, 1.169), (0.3581, 1.316e-08, -16.83), (0.299, 4.581e-09, 1.169), (0.3512, -0.09256, -16.83), (0.2933, -0.108, 1.169), (0.3308, -0.1816, -16.83), (0.2763, -0.2119, 1.169), (0.2977, -0.2636, -16.83), (0.2486, -0.3076, 1.169), (0.2532, -0.3355, -16.83), (0.2114, -0.3916, 1.169), (0.1989, -0.3945, -16.83), (0.1661, -0.4604, 1.169), (0.137, -0.4383, -16.83), (0.1144, -0.5116, 1.169), (0.06985, -0.4653, -16.83), (0.05834, -0.5431, 1.169), (1.1e-09, -0.4745, -16.83), (-6.144e-10, -0.5537, 1.169), (-0.06985, -0.4653, -16.83), (-0.05834, -0.5431, 1.169), (-0.137, -0.4383, -16.83), (-0.1144, -0.5116, 1.169), (-0.1989, -0.3945, -16.83), (-0.1661, -0.4604, 1.169), (-0.2532, -0.3355, -16.83), (-0.2114, -0.3916, 1.169), (-0.2977, -0.2636, -16.83), (-0.2486, -0.3076, 1.169), (-0.3308, -0.1816, -16.83), (-0.2763, -0.2119, 1.169), (-0.3512, -0.09256, -16.83), (-0.2933, -0.108, 1.169), (-0.3581, 1.316e-08, -16.83), (-0.299, 4.581e-09, 1.169), (-0.3512, 0.09256, -16.83), (-0.2933, 0.108, 1.169), (-0.3308, 0.1816, -16.83), (-0.2763, 0.2119, 1.169), (-0.2977, 0.2636, -16.83), (-0.2486, 0.3076, 1.169), (-0.2532, 0.3355, -16.83), (-0.2114, 0.3916, 1.169), (-0.1989, 0.3945, -16.83), (-0.1661, 0.4604, 1.169), (-0.137, 0.4383, -16.83), (-0.1144, 0.5116, 1.169), (-0.06985, 0.4653, -16.83), (-0.05834, 0.5431, 1.169), (4.907e-10, 1.036, -16.21), (2.97e-10, 1.0, -11.69), (2.97e-10, 1.0, -7.604), (-2.215e-09, 0.5364, -4.662), (2.97e-10, 1.0, -2.943), (-6.144e-10, 0.5901, -1.403), (0.06217, 0.5788, -1.403), (0.1472, 0.9808, -2.943), (0.07898, 0.5261, -4.662), (0.1472, 0.9808, -7.604), (0.1472, 0.9808, -11.69), (0.1525, 1.016, -16.21), (0.1219, 0.5452, -1.403), (0.2888, 0.9239, -2.943), (0.1549, 0.4956, -4.662), (0.2888, 0.9239, -7.604), (0.2888, 0.9239, -11.69), (0.2991, 0.9569, -16.21), (0.177, 0.4907, -1.403), (0.4193, 0.8315, -2.943), (0.2249, 0.446, -4.662), (0.4193, 0.8315, -7.604), (0.4193, 0.8315, -11.69), (0.4343, 0.8612, -16.21), (0.2253, 0.4173, -1.403), (0.5336, 0.7071, -2.943), (0.2863, 0.3793, -4.662), (0.5336, 0.7071, -7.604), (0.5336, 0.7071, -11.69), (0.5527, 0.7324, -16.21), (0.265, 0.3278, -1.403), (0.6275, 0.5556, -2.943), (0.3366, 0.298, -4.662), (0.6275, 0.5556, -7.604), (0.6275, 0.5556, -11.69), (0.6499, 0.5754, -16.21), (0.2944, 0.2258, -1.403), (0.6972, 0.3827, -2.943), (0.374, 0.2053, -4.662), (0.6972, 0.3827, -7.604), (0.6972, 0.3827, -11.69), (0.7221, 0.3964, -16.21), (0.3125, 0.1151, -1.403), (0.7402, 0.1951, -2.943), (0.3971, 0.1047, -4.662), (0.7402, 0.1951, -7.604), (0.7402, 0.1951, -11.69), (0.7666, 0.2021, -16.21), (0.3187, 4.581e-09, -1.403), (0.7547, 0.0, -2.943), (0.4048, 6.907e-09, -4.662), (0.7547, 0.0, -7.604), (0.7547, 0.0, -11.69), (0.7816, -5.325e-10, -16.21), (0.3125, -0.1151, -1.403), (0.7402, -0.1951, -2.943), (0.3971, -0.1047, -4.662), (0.7402, -0.1951, -7.604), (0.7402, -0.1951, -11.69), (0.7666, -0.2021, -16.21), (0.2944, -0.2258, -1.403), (0.6972, -0.3827, -2.943), (0.374, -0.2053, -4.662), (0.6972, -0.3827, -7.604), (0.6972, -0.3827, -11.69), (0.7221, -0.3964, -16.21), (0.265, -0.3278, -1.403), (0.6275, -0.5556, -2.943), (0.3366, -0.298, -4.662), (0.6275, -0.5556, -7.604), (0.6275, -0.5556, -11.69), (0.6499, -0.5754, -16.21), (0.2253, -0.4173, -1.403), (0.5336, -0.7071, -2.943), (0.2863, -0.3793, -4.662), (0.5336, -0.7071, -7.604), (0.5336, -0.7071, -11.69), (0.5527, -0.7324, -16.21), (0.177, -0.4907, -1.403), (0.4193, -0.8315, -2.943), (0.2249, -0.446, -4.662), (0.4193, -0.8315, -7.604), (0.4193, -0.8315, -11.69), (0.4343, -0.8612, -16.21), (0.1219, -0.5452, -1.403), (0.2888, -0.9239, -2.943), (0.1549, -0.4956, -4.662), (0.2888, -0.9239, -7.604), (0.2888, -0.9239, -11.69), (0.2991, -0.9569, -16.21), (0.06217, -0.5788, -1.403), (0.1472, -0.9808, -2.943), (0.07898, -0.5261, -4.662), (0.1472, -0.9808, -7.604), (0.1472, -0.9808, -11.69), (0.1525, -1.016, -16.21), (-6.144e-10, -0.5901, -1.403), (2.97e-10, -1.0, -2.943), (-2.215e-09, -0.5364, -4.662), (2.97e-10, -1.0, -7.604), (2.97e-10, -1.0, -11.69), (4.907e-10, -1.036, -16.21), (-0.06217, -0.5788, -1.403), (-0.1472, -0.9808, -2.943), (-0.07898, -0.5261, -4.662), (-0.1472, -0.9808, -7.604), (-0.1472, -0.9808, -11.69), (-0.1525, -1.016, -16.21), (-0.1219, -0.5452, -1.403), (-0.2888, -0.9239, -2.943), (-0.1549, -0.4956, -4.662), (-0.2888, -0.9239, -7.604), (-0.2888, -0.9239, -11.69), (-0.2991, -0.9569, -16.21), (-0.177, -0.4907, -1.403), (-0.4193, -0.8315, -2.943), (-0.2249, -0.446, -4.662), (-0.4193, -0.8315, -7.604), (-0.4193, -0.8315, -11.69), (-0.4343, -0.8612, -16.21), (-0.2253, -0.4173, -1.403), (-0.5336, -0.7071, -2.943), (-0.2863, -0.3793, -4.662), (-0.5336, -0.7071, -7.604), (-0.5336, -0.7071, -11.69), (-0.5527, -0.7324, -16.21), (-0.265, -0.3278, -1.403), (-0.6275, -0.5556, -2.943), (-0.3366, -0.298, -4.662), (-0.6275, -0.5556, -7.604), (-0.6275, -0.5556, -11.69), (-0.6499, -0.5754, -16.21), (-0.2944, -0.2258, -1.403), (-0.6972, -0.3827, -2.943), (-0.374, -0.2053, -4.662), (-0.6972, -0.3827, -7.604), (-0.6972, -0.3827, -11.69), (-0.7221, -0.3964, -16.21), (-0.3125, -0.1151, -1.403), (-0.7402, -0.1951, -2.943), (-0.3971, -0.1047, -4.662), (-0.7402, -0.1951, -7.604), (-0.7402, -0.1951, -11.69), (-0.7666, -0.2021, -16.21), (-0.3187, 4.581e-09, -1.403), (-0.7547, 0.0, -2.943), (-0.4048, 6.907e-09, -4.662), (-0.7547, 0.0, -7.604), (-0.7547, 0.0, -11.69), (-0.7816, -5.325e-10, -16.21), (-0.3125, 0.1151, -1.403), (-0.7402, 0.1951, -2.943), (-0.3971, 0.1047, -4.662), (-0.7402, 0.1951, -7.604), (-0.7402, 0.1951, -11.69), (-0.7666, 0.2021, -16.21), (-0.2944, 0.2258, -1.403), (-0.6972, 0.3827, -2.943), (-0.374, 0.2053, -4.662), (-0.6972, 0.3827, -7.604), (-0.6972, 0.3827, -11.69), (-0.7221, 0.3964, -16.21), (-0.265, 0.3278, -1.403), (-0.6275, 0.5556, -2.943), (-0.3366, 0.298, -4.662), (-0.6275, 0.5556, -7.604), (-0.6275, 0.5556, -11.69), (-0.6499, 0.5754, -16.21), (-0.2253, 0.4173, -1.403), (-0.5336, 0.7071, -2.943), (-0.2863, 0.3793, -4.662), (-0.5336, 0.7071, -7.604), (-0.5336, 0.7071, -11.69), (-0.5527, 0.7324, -16.21), (-0.177, 0.4907, -1.403), (-0.4193, 0.8315, -2.943), (-0.2249, 0.446, -4.662), (-0.4193, 0.8315, -7.604), (-0.4193, 0.8315, -11.69), (-0.4343, 0.8612, -16.21), (-0.1219, 0.5452, -1.403), (-0.2888, 0.9239, -2.943), (-0.1549, 0.4956, -4.662), (-0.2888, 0.9239, -7.604), (-0.2888, 0.9239, -11.69), (-0.2991, 0.9569, -16.21), (-0.06217, 0.5788, -1.403), (-0.1472, 0.9808, -2.943), (-0.07898, 0.5261, -4.662), (-0.1472, 0.9808, -7.604), (-0.1472, 0.9808, -11.69), (-0.1525, 1.016, -16.21), (0.06217, 0.5788, 1.169), (-6.144e-10, 0.5901, 1.169), (0.1219, 0.5452, 1.169), (0.177, 0.4907, 1.169), (0.2253, 0.4173, 1.169), (0.265, 0.3278, 1.169), (0.2944, 0.2258, 1.169), (0.3125, 0.1151, 1.169), (0.3187, 4.581e-09, 1.169), (0.3125, -0.1151, 1.169), (0.2944, -0.2258, 1.169), (0.265, -0.3278, 1.169), (0.2253, -0.4173, 1.169), (0.177, -0.4907, 1.169), (0.1219, -0.5452, 1.169), (0.06217, -0.5788, 1.169), (-6.144e-10, -0.5901, 1.169), (-0.06217, -0.5788, 1.169), (-0.1219, -0.5452, 1.169), (-0.177, -0.4907, 1.169), (-0.2253, -0.4173, 1.169), (-0.265, -0.3278, 1.169), (-0.2944, -0.2258, 1.169), (-0.3125, -0.1151, 1.169), (-0.3187, 4.581e-09, 1.169), (-0.3125, 0.1151, 1.169), (-0.2944, 0.2258, 1.169), (-0.265, 0.3278, 1.169), (-0.2253, 0.4173, 1.169), (-0.177, 0.4907, 1.169), (-0.1219, 0.5452, 1.169), (-0.06217, 0.5788, 1.169), (0.06217, 0.5788, 1.169), (-6.144e-10, 0.5901, 1.169), (0.1219, 0.5452, 1.169), (0.177, 0.4907, 1.169), (0.2253, 0.4173, 1.169), (0.265, 0.3278, 1.169), (0.2944, 0.2258, 1.169), (0.3125, 0.1151, 1.169), (0.3187, 4.581e-09, 1.169), (0.3125, -0.1151, 1.169), (0.2944, -0.2258, 1.169), (0.265, -0.3278, 1.169), (0.2253, -0.4173, 1.169), (0.177, -0.4907, 1.169), (0.1219, -0.5452, 1.169), (0.06217, -0.5788, 1.169), (-6.144e-10, -0.5901, 1.169), (-0.06217, -0.5788, 1.169), (-0.1219, -0.5452, 1.169), (-0.177, -0.4907, 1.169), (-0.2253, -0.4173, 1.169), (-0.265, -0.3278, 1.169), (-0.2944, -0.2258, 1.169), (-0.3125, -0.1151, 1.169), (-0.3187, 4.581e-09, 1.169), (-0.3125, 0.1151, 1.169), (-0.2944, 0.2258, 1.169), (-0.265, 0.3278, 1.169), (-0.2253, 0.4173, 1.169), (-0.177, 0.4907, 1.169), (-0.1219, 0.5452, 1.169), (-0.06217, 0.5788, 1.169), (-5.982e-10, 0.5974, -1.448), (0.06368, 0.5859, -1.448), (0.1249, 0.5519, -1.448), (0.1813, 0.4967, -1.448), (0.2308, 0.4224, -1.448), (0.2714, 0.3319, -1.448), (0.3016, 0.2286, -1.448), (0.3201, 0.1165, -1.448), (0.3264, 4.5e-09, -1.448), (0.3201, -0.1165, -1.448), (0.3016, -0.2286, -1.448), (0.2714, -0.3319, -1.448), (0.2308, -0.4224, -1.448), (0.1813, -0.4967, -1.448), (0.1249, -0.5519, -1.448), (0.06368, -0.5859, -1.448), (-5.982e-10, -0.5974, -1.448), (-0.06368, -0.5859, -1.448), (-0.1249, -0.5519, -1.448), (-0.1813, -0.4967, -1.448), (-0.2308, -0.4224, -1.448), (-0.2714, -0.3319, -1.448), (-0.3016, -0.2286, -1.448), (-0.3201, -0.1165, -1.448), (-0.3264, 4.5e-09, -1.448), (-0.3201, 0.1165, -1.448), (-0.3016, 0.2286, -1.448), (-0.2714, 0.3319, -1.448), (-0.2308, 0.4224, -1.448), (-0.1813, 0.4967, -1.448), (-0.1249, 0.5519, -1.448), (-0.06368, 0.5859, -1.448), (0.1552, 1.034, -16.47), (0.3045, 0.974, -16.47), (0.442, 0.8766, -16.47), (0.5626, 0.7455, -16.47), (0.6616, 0.5857, -16.47), (0.7351, 0.4035, -16.47), (0.7804, 0.2057, -16.47), (0.7957, 1.034e-08, -16.47), (0.7804, -0.2057, -16.47), (0.7351, -0.4035, -16.47), (0.6616, -0.5857, -16.47), (0.5626, -0.7455, -16.47), (0.442, -0.8766, -16.47), (0.3045, -0.974, -16.47), (0.1552, -1.034, -16.47), (-7.481e-09, -1.054, -16.47), (-0.1552, -1.034, -16.47), (-0.3045, -0.974, -16.47), (-0.442, -0.8766, -16.47), (-0.5626, -0.7455, -16.47), (-0.6616, -0.5857, -16.47), (-0.7351, -0.4035, -16.47), (-0.7804, -0.2057, -16.47), (-0.7957, 1.034e-08, -16.47), (-0.7804, 0.2057, -16.47), (-0.7351, 0.4035, -16.47), (-0.6616, 0.5857, -16.47), (-0.5626, 0.7455, -16.47), (-0.442, 0.8766, -16.47), (-0.3045, 0.974, -16.47), (-0.1552, 1.034, -16.47), (-7.481e-09, 1.054, -16.47)], [], [(69, 257, 256, 70), (70, 256, 258, 76), (76, 258, 259, 82), (82, 259, 260, 88), (88, 260, 261, 94), (94, 261, 262, 100), (100, 262, 263, 106), (106, 263, 264, 112), (112, 264, 265, 118), (118, 265, 266, 124), (124, 266, 267, 130), (130, 267, 268, 136), (136, 268, 269, 142), (142, 269, 270, 148), (148, 270, 271, 154), (154, 271, 272, 160), (160, 272, 273, 166), (166, 273, 274, 172), (172, 274, 275, 178), (178, 275, 276, 184), (184, 276, 277, 190), (190, 277, 278, 196), (196, 278, 279, 202), (202, 279, 280, 208), (208, 280, 281, 214), (214, 281, 282, 220), (220, 282, 283, 226), (226, 283, 284, 232), (232, 284, 285, 238), (238, 285, 286, 244), (3, 1, 63, 61, 59, 57, 55, 53, 51, 49, 47, 45, 43, 41, 39, 37, 35, 33, 31, 29, 27, 25, 23, 21, 19, 17, 15, 13, 11, 9, 7, 5), (244, 286, 287, 250), (250, 287, 257, 69), (0, 2, 4, 6, 8, 10, 12, 14, 16, 18, 20, 22, 24, 26, 28, 30, 32, 34, 36, 38, 40, 42, 44, 46, 48, 50, 52, 54, 56, 58, 60, 62), (382, 255, 64, 383), (255, 254, 65, 64), (254, 253, 66, 65), (253, 252, 67, 66), (252, 251, 68, 67), (351, 250, 69, 320), (381, 249, 255, 382), (249, 248, 254, 255), (248, 247, 253, 254), (247, 246, 252, 253), (246, 245, 251, 252), (350, 244, 250, 351), (380, 243, 249, 381), (243, 242, 248, 249), (242, 241, 247, 248), (241, 240, 246, 247), (240, 239, 245, 246), (349, 238, 244, 350), (379, 237, 243, 380), (237, 236, 242, 243), (236, 235, 241, 242), (235, 234, 240, 241), (234, 233, 239, 240), (348, 232, 238, 349), (378, 231, 237, 379), (231, 230, 236, 237), (230, 229, 235, 236), (229, 228, 234, 235), (228, 227, 233, 234), (347, 226, 232, 348), (377, 225, 231, 378), (225, 224, 230, 231), (224, 223, 229, 230), (223, 222, 228, 229), (222, 221, 227, 228), (346, 220, 226, 347), (376, 219, 225, 377), (219, 218, 224, 225), (218, 217, 223, 224), (217, 216, 222, 223), (216, 215, 221, 222), (345, 214, 220, 346), (375, 213, 219, 376), (213, 212, 218, 219), (212, 211, 217, 218), (211, 210, 216, 217), (210, 209, 215, 216), (344, 208, 214, 345), (374, 207, 213, 375), (207, 206, 212, 213), (206, 205, 211, 212), (205, 204, 210, 211), (204, 203, 209, 210), (343, 202, 208, 344), (373, 201, 207, 374), (201, 200, 206, 207), (200, 199, 205, 206), (199, 198, 204, 205), (198, 197, 203, 204), (342, 196, 202, 343), (372, 195, 201, 373), (195, 194, 200, 201), (194, 193, 199, 200), (193, 192, 198, 199), (192, 191, 197, 198), (341, 190, 196, 342), (371, 189, 195, 372), (189, 188, 194, 195), (188, 187, 193, 194), (187, 186, 192, 193), (186, 185, 191, 192), (340, 184, 190, 341), (370, 183, 189, 371), (183, 182, 188, 189), (182, 181, 187, 188), (181, 180, 186, 187), (180, 179, 185, 186), (339, 178, 184, 340), (369, 177, 183, 370), (177, 176, 182, 183), (176, 175, 181, 182), (175, 174, 180, 181), (174, 173, 179, 180), (338, 172, 178, 339), (368, 171, 177, 369), (171, 170, 176, 177), (170, 169, 175, 176), (169, 168, 174, 175), (168, 167, 173, 174), (337, 166, 172, 338), (367, 165, 171, 368), (165, 164, 170, 171), (164, 163, 169, 170), (163, 162, 168, 169), (162, 161, 167, 168), (336, 160, 166, 337), (366, 159, 165, 367), (159, 158, 164, 165), (158, 157, 163, 164), (157, 156, 162, 163), (156, 155, 161, 162), (335, 154, 160, 336), (365, 153, 159, 366), (153, 152, 158, 159), (152, 151, 157, 158), (151, 150, 156, 157), (150, 149, 155, 156), (334, 148, 154, 335), (364, 147, 153, 365), (147, 146, 152, 153), (146, 145, 151, 152), (145, 144, 150, 151), (144, 143, 149, 150), (333, 142, 148, 334), (363, 141, 147, 364), (141, 140, 146, 147), (140, 139, 145, 146), (139, 138, 144, 145), (138, 137, 143, 144), (332, 136, 142, 333), (362, 135, 141, 363), (135, 134, 140, 141), (134, 133, 139, 140), (133, 132, 138, 139), (132, 131, 137, 138), (331, 130, 136, 332), (361, 129, 135, 362), (129, 128, 134, 135), (128, 127, 133, 134), (127, 126, 132, 133), (126, 125, 131, 132), (330, 124, 130, 331), (360, 123, 129, 361), (123, 122, 128, 129), (122, 121, 127, 128), (121, 120, 126, 127), (120, 119, 125, 126), (329, 118, 124, 330), (359, 117, 123, 360), (117, 116, 122, 123), (116, 115, 121, 122), (115, 114, 120, 121), (114, 113, 119, 120), (328, 112, 118, 329), (358, 111, 117, 359), (111, 110, 116, 117), (110, 109, 115, 116), (109, 108, 114, 115), (108, 107, 113, 114), (327, 106, 112, 328), (357, 105, 111, 358), (105, 104, 110, 111), (104, 103, 109, 110), (103, 102, 108, 109), (102, 101, 107, 108), (326, 100, 106, 327), (356, 99, 105, 357), (99, 98, 104, 105), (98, 97, 103, 104), (97, 96, 102, 103), (96, 95, 101, 102), (325, 94, 100, 326), (355, 93, 99, 356), (93, 92, 98, 99), (92, 91, 97, 98), (91, 90, 96, 97), (90, 89, 95, 96), (324, 88, 94, 325), (354, 87, 93, 355), (87, 86, 92, 93), (86, 85, 91, 92), (85, 84, 90, 91), (84, 83, 89, 90), (323, 82, 88, 324), (353, 81, 87, 354), (81, 80, 86, 87), (80, 79, 85, 86), (79, 78, 84, 85), (78, 77, 83, 84), (322, 76, 82, 323), (352, 75, 81, 353), (75, 74, 80, 81), (74, 73, 79, 80), (73, 72, 78, 79), (72, 71, 77, 78), (321, 70, 76, 322), (383, 64, 75, 352), (64, 65, 74, 75), (65, 66, 73, 74), (66, 67, 72, 73), (67, 68, 71, 72), (320, 69, 70, 321), (289, 288, 256, 257), (288, 290, 258, 256), (290, 291, 259, 258), (291, 292, 260, 259), (292, 293, 261, 260), (293, 294, 262, 261), (294, 295, 263, 262), (295, 296, 264, 263), (296, 297, 265, 264), (297, 298, 266, 265), (298, 299, 267, 266), (299, 300, 268, 267), (300, 301, 269, 268), (301, 302, 270, 269), (302, 303, 271, 270), (303, 304, 272, 271), (304, 305, 273, 272), (305, 306, 274, 273), (306, 307, 275, 274), (307, 308, 276, 275), (308, 309, 277, 276), (309, 310, 278, 277), (310, 311, 279, 278), (311, 312, 280, 279), (312, 313, 281, 280), (313, 314, 282, 281), (314, 315, 283, 282), (315, 316, 284, 283), (316, 317, 285, 284), (317, 318, 286, 285), (318, 319, 287, 286), (319, 289, 257, 287), (1, 3, 288, 289), (3, 5, 290, 288), (5, 7, 291, 290), (7, 9, 292, 291), (9, 11, 293, 292), (11, 13, 294, 293), (13, 15, 295, 294), (15, 17, 296, 295), (17, 19, 297, 296), (19, 21, 298, 297), (21, 23, 299, 298), (23, 25, 300, 299), (25, 27, 301, 300), (27, 29, 302, 301), (29, 31, 303, 302), (31, 33, 304, 303), (33, 35, 305, 304), (35, 37, 306, 305), (37, 39, 307, 306), (39, 41, 308, 307), (41, 43, 309, 308), (43, 45, 310, 309), (45, 47, 311, 310), (47, 49, 312, 311), (49, 51, 313, 312), (51, 53, 314, 313), (53, 55, 315, 314), (55, 57, 316, 315), (57, 59, 317, 316), (59, 61, 318, 317), (61, 63, 319, 318), (63, 1, 289, 319), (68, 320, 321, 71), (71, 321, 322, 77), (77, 322, 323, 83), (83, 323, 324, 89), (89, 324, 325, 95), (95, 325, 326, 101), (101, 326, 327, 107), (107, 327, 328, 113), (113, 328, 329, 119), (119, 329, 330, 125), (125, 330, 331, 131), (131, 331, 332, 137), (137, 332, 333, 143), (143, 333, 334, 149), (149, 334, 335, 155), (155, 335, 336, 161), (161, 336, 337, 167), (167, 337, 338, 173), (173, 338, 339, 179), (179, 339, 340, 185), (185, 340, 341, 191), (191, 341, 342, 197), (197, 342, 343, 203), (203, 343, 344, 209), (209, 344, 345, 215), (215, 345, 346, 221), (221, 346, 347, 227), (227, 347, 348, 233), (233, 348, 349, 239), (239, 349, 350, 245), (245, 350, 351, 251), (251, 351, 320, 68), (0, 383, 352, 2), (2, 352, 353, 4), (4, 353, 354, 6), (6, 354, 355, 8), (8, 355, 356, 10), (10, 356, 357, 12), (12, 357, 358, 14), (14, 358, 359, 16), (16, 359, 360, 18), (18, 360, 361, 20), (20, 361, 362, 22), (22, 362, 363, 24), (24, 363, 364, 26), (26, 364, 365, 28), (28, 365, 366, 30), (30, 366, 367, 32), (32, 367, 368, 34), (34, 368, 369, 36), (36, 369, 370, 38), (38, 370, 371, 40), (40, 371, 372, 42), (42, 372, 373, 44), (44, 373, 374, 46), (46, 374, 375, 48), (48, 375, 376, 50), (50, 376, 377, 52), (52, 377, 378, 54), (54, 378, 379, 56), (56, 379, 380, 58), (58, 380, 381, 60), (60, 381, 382, 62), (62, 382, 383, 0)])
_uv = me_cylinder_001.uv_layers.new(name='UVMap')
_uv.uv.foreach_set('vector', [0.3891, 0.7795, 0.3891, 0.9059, 0.3774, 0.9059, 0.3774, 0.7795, 0.3774, 0.7795, 0.3774, 0.9059, 0.3657, 0.9059, 0.3657, 0.7795, 0.3657, 0.7795, 0.3657, 0.9059, 0.3541, 0.9059, 0.3541, 0.7795, 0.3541, 0.7795, 0.3541, 0.9059, 0.3424, 0.9059, 0.3424, 0.7795, 0.3424, 0.7795, 0.3424, 0.9059, 0.3307, 0.9059, 0.3307, 0.7795, 0.3307, 0.7795, 0.3307, 0.9059, 0.3191, 0.9059, 0.3191, 0.7795, 0.3191, 0.7795, 0.3191, 0.9059, 0.3074, 0.9059, 0.3074, 0.7795, 0.3074, 0.7795, 0.3074, 0.9059, 0.2957, 0.9059, 0.2957, 0.7795, 0.2957, 0.7795, 0.2957, 0.9059, 0.284, 0.9059, 0.284, 0.7795, 0.284, 0.7795, 0.284, 0.9059, 0.2724, 0.9059, 0.2724, 0.7795, 0.2724, 0.7795, 0.2724, 0.9059, 0.2607, 0.9059, 0.2607, 0.7795, 0.2607, 0.7795, 0.2607, 0.9059, 0.249, 0.9059, 0.249, 0.7795, 0.249, 0.7795, 0.249, 0.9059, 0.2374, 0.9059, 0.2374, 0.7795, 0.2374, 0.7795, 0.2374, 0.9059, 0.2257, 0.9059, 0.2257, 0.7795, 0.2257, 0.7795, 0.2257, 0.9059, 0.214, 0.9059, 0.214, 0.7795, 0.214, 0.7795, 0.214, 0.9059, 0.2024, 0.9059, 0.2024, 0.7795, 0.2024, 0.7795, 0.2024, 0.9059, 0.1907, 0.9059, 0.1907, 0.7795, 0.1907, 0.7795, 0.1907, 0.9059, 0.179, 0.9059, 0.179, 0.7795, 0.179, 0.7795, 0.179, 0.9059, 0.1674, 0.9059, 0.1674, 0.7795, 0.1674, 0.7795, 0.1674, 0.9059, 0.1557, 0.9059, 0.1557, 0.7795, 0.1557, 0.7795, 0.1557, 0.9059, 0.144, 0.9059, 0.144, 0.7795, 0.144, 0.7795, 0.144, 0.9059, 0.1323, 0.9059, 0.1323, 0.7795, 0.1323, 0.7795, 0.1323, 0.9059, 0.1207, 0.9059, 0.1207, 0.7795, 0.1207, 0.7795, 0.1207, 0.9059, 0.109, 0.9059, 0.109, 0.7795, 0.109, 0.7795, 0.109, 0.9059, 0.09734, 0.9059, 0.09734, 0.7795, 0.09734, 0.7795, 0.09734, 0.9059, 0.08567, 0.9059, 0.08567, 0.7795, 0.08567, 0.7795, 0.08567, 0.9059, 0.074, 0.9059, 0.074, 0.7795, 0.074, 0.7795, 0.074, 0.9059, 0.06233, 0.9059, 0.06233, 0.7795, 0.06233, 0.7795, 0.06233, 0.9059, 0.05066, 0.9059, 0.05066, 0.7795, 0.05066, 0.7795, 0.05066, 0.9059, 0.03899, 0.9059, 0.03899, 0.7795, 0.2939, 0.4709, 0.25, 0.4752, 0.2061, 0.4709, 0.1638, 0.4581, 0.1249, 0.4373, 0.09075, 0.4093, 0.06274, 0.3751, 0.04193, 0.3362, 0.02911, 0.2939, 0.02479, 0.25, 0.02911, 0.2061, 0.04193, 0.1638, 0.06274, 0.1249, 0.09075, 0.09075, 0.1249, 0.06274, 0.1638, 0.04193, 0.2061, 0.02911, 0.25, 0.02479, 0.2939, 0.02911, 0.3362, 0.04193, 0.3751, 0.06274, 0.4093, 0.09075, 0.4373, 0.1249, 0.4581, 0.1638, 0.4709, 0.2061, 0.4752, 0.25, 0.4709, 0.2939, 0.4581, 0.3362, 0.4373, 0.3751, 0.4093, 0.4093, 0.3751, 0.4373, 0.3362, 0.4581, 0.03899, 0.7795, 0.03899, 0.9059, 0.02732, 0.9059, 0.02732, 0.7795, 0.02732, 0.7795, 0.02732, 0.9059, 0.01565, 0.9059, 0.01565, 0.7795, 0.75, 0.49, 0.7968, 0.4854, 0.8418, 0.4717, 0.8833, 0.4496, 0.9197, 0.4197, 0.9496, 0.3833, 0.9717, 0.3418, 0.9854, 0.2968, 0.99, 0.25, 0.9854, 0.2032, 0.9717, 0.1582, 0.9496, 0.1167, 0.9197, 0.08029, 0.8833, 0.05045, 0.8418, 0.02827, 0.7968, 0.01461, 0.75, 0.01, 0.7032, 0.01461, 0.6582, 0.02827, 0.6167, 0.05045, 0.5803, 0.08029, 0.5504, 0.1167, 0.5283, 0.1582, 0.5146, 0.2032, 0.51, 0.25, 0.5146, 0.2968, 0.5283, 0.3418, 0.5504, 0.3833, 0.5803, 0.4197, 0.6167, 0.4496, 0.6582, 0.4717, 0.7032, 0.4854, 0.02732, 0.09524, 0.02732, 0.1473, 0.01565, 0.1473, 0.01565, 0.09524, 0.02732, 0.1473, 0.02732, 0.2737, 0.01565, 0.2737, 0.01565, 0.1473, 0.02732, 0.2737, 0.02732, 0.4002, 0.01565, 0.4002, 0.01565, 0.2737, 0.02732, 0.4002, 0.02732, 0.5266, 0.01565, 0.5266, 0.01565, 0.4002, 0.02732, 0.5266, 0.02732, 0.653, 0.01565, 0.653, 0.01565, 0.5266, 0.02732, 0.7772, 0.02732, 0.7795, 0.01565, 0.7795, 0.01565, 0.7772, 0.03899, 0.09524, 0.03899, 0.1473, 0.02732, 0.1473, 0.02732, 0.09524, 0.03899, 0.1473, 0.03899, 0.2737, 0.02732, 0.2737, 0.02732, 0.1473, 0.03899, 0.2737, 0.03899, 0.4002, 0.02732, 0.4002, 0.02732, 0.2737, 0.03899, 0.4002, 0.03899, 0.5266, 0.02732, 0.5266, 0.02732, 0.4002, 0.03899, 0.5266, 0.03899, 0.653, 0.02732, 0.653, 0.02732, 0.5266, 0.03899, 0.7772, 0.03899, 0.7795, 0.02732, 0.7795, 0.02732, 0.7772, 0.05066, 0.09524, 0.05066, 0.1473, 0.03899, 0.1473, 0.03899, 0.09524, 0.05066, 0.1473, 0.05066, 0.2737, 0.03899, 0.2737, 0.03899, 0.1473, 0.05066, 0.2737, 0.05066, 0.4002, 0.03899, 0.4002, 0.03899, 0.2737, 0.05066, 0.4002, 0.05066, 0.5266, 0.03899, 0.5266, 0.03899, 0.4002, 0.05066, 0.5266, 0.05066, 0.653, 0.03899, 0.653, 0.03899, 0.5266, 0.05066, 0.7772, 0.05066, 0.7795, 0.03899, 0.7795, 0.03899, 0.7772, 0.06233, 0.09524, 0.06233, 0.1473, 0.05066, 0.1473, 0.05066, 0.09524, 0.06233, 0.1473, 0.06233, 0.2737, 0.05066, 0.2737, 0.05066, 0.1473, 0.06233, 0.2737, 0.06233, 0.4002, 0.05066, 0.4002, 0.05066, 0.2737, 0.06233, 0.4002, 0.06233, 0.5266, 0.05066, 0.5266, 0.05066, 0.4002, 0.06233, 0.5266, 0.06233, 0.653, 0.05066, 0.653, 0.05066, 0.5266, 0.06233, 0.7772, 0.06233, 0.7795, 0.05066, 0.7795, 0.05066, 0.7772, 0.074, 0.09524, 0.074, 0.1473, 0.06233, 0.1473, 0.06233, 0.09524, 0.074, 0.1473, 0.074, 0.2737, 0.06233, 0.2737, 0.06233, 0.1473, 0.074, 0.2737, 0.074, 0.4002, 0.06233, 0.4002, 0.06233, 0.2737, 0.074, 0.4002, 0.074, 0.5266, 0.06233, 0.5266, 0.06233, 0.4002, 0.074, 0.5266, 0.074, 0.653, 0.06233, 0.653, 0.06233, 0.5266, 0.074, 0.7772, 0.074, 0.7795, 0.06233, 0.7795, 0.06233, 0.7772, 0.08567, 0.09524, 0.08567, 0.1473, 0.074, 0.1473, 0.074, 0.09524, 0.08567, 0.1473, 0.08567, 0.2737, 0.074, 0.2737, 0.074, 0.1473, 0.08567, 0.2737, 0.08567, 0.4002, 0.074, 0.4002, 0.074, 0.2737, 0.08567, 0.4002, 0.08567, 0.5266, 0.074, 0.5266, 0.074, 0.4002, 0.08567, 0.5266, 0.08567, 0.653, 0.074, 0.653, 0.074, 0.5266, 0.08567, 0.7772, 0.08567, 0.7795, 0.074, 0.7795, 0.074, 0.7772, 0.09734, 0.09524, 0.09734, 0.1473, 0.08567, 0.1473, 0.08567, 0.09524, 0.09734, 0.1473, 0.09734, 0.2737, 0.08567, 0.2737, 0.08567, 0.1473, 0.09734, 0.2737, 0.09734, 0.4002, 0.08567, 0.4002, 0.08567, 0.2737, 0.09734, 0.4002, 0.09734, 0.5266, 0.08567, 0.5266, 0.08567, 0.4002, 0.09734, 0.5266, 0.09734, 0.653, 0.08567, 0.653, 0.08567, 0.5266, 0.09734, 0.7772, 0.09734, 0.7795, 0.08567, 0.7795, 0.08567, 0.7772, 0.109, 0.09524, 0.109, 0.1473, 0.09734, 0.1473, 0.09734, 0.09524, 0.109, 0.1473, 0.109, 0.2737, 0.09734, 0.2737, 0.09734, 0.1473, 0.109, 0.2737, 0.109, 0.4002, 0.09734, 0.4002, 0.09734, 0.2737, 0.109, 0.4002, 0.109, 0.5266, 0.09734, 0.5266, 0.09734, 0.4002, 0.109, 0.5266, 0.109, 0.653, 0.09734, 0.653, 0.09734, 0.5266, 0.109, 0.7772, 0.109, 0.7795, 0.09734, 0.7795, 0.09734, 0.7772, 0.1207, 0.09524, 0.1207, 0.1473, 0.109, 0.1473, 0.109, 0.09524, 0.1207, 0.1473, 0.1207, 0.2737, 0.109, 0.2737, 0.109, 0.1473, 0.1207, 0.2737, 0.1207, 0.4002, 0.109, 0.4002, 0.109, 0.2737, 0.1207, 0.4002, 0.1207, 0.5266, 0.109, 0.5266, 0.109, 0.4002, 0.1207, 0.5266, 0.1207, 0.653, 0.109, 0.653, 0.109, 0.5266, 0.1207, 0.7772, 0.1207, 0.7795, 0.109, 0.7795, 0.109, 0.7772, 0.1323, 0.09524, 0.1323, 0.1473, 0.1207, 0.1473, 0.1207, 0.09524, 0.1323, 0.1473, 0.1323, 0.2737, 0.1207, 0.2737, 0.1207, 0.1473, 0.1323, 0.2737, 0.1323, 0.4002, 0.1207, 0.4002, 0.1207, 0.2737, 0.1323, 0.4002, 0.1323, 0.5266, 0.1207, 0.5266, 0.1207, 0.4002, 0.1323, 0.5266, 0.1323, 0.653, 0.1207, 0.653, 0.1207, 0.5266, 0.1323, 0.7772, 0.1323, 0.7795, 0.1207, 0.7795, 0.1207, 0.7772, 0.144, 0.09524, 0.144, 0.1473, 0.1323, 0.1473, 0.1323, 0.09524, 0.144, 0.1473, 0.144, 0.2737, 0.1323, 0.2737, 0.1323, 0.1473, 0.144, 0.2737, 0.144, 0.4002, 0.1323, 0.4002, 0.1323, 0.2737, 0.144, 0.4002, 0.144, 0.5266, 0.1323, 0.5266, 0.1323, 0.4002, 0.144, 0.5266, 0.144, 0.653, 0.1323, 0.653, 0.1323, 0.5266, 0.144, 0.7772, 0.144, 0.7795, 0.1323, 0.7795, 0.1323, 0.7772, 0.1557, 0.09524, 0.1557, 0.1473, 0.144, 0.1473, 0.144, 0.09524, 0.1557, 0.1473, 0.1557, 0.2737, 0.144, 0.2737, 0.144, 0.1473, 0.1557, 0.2737, 0.1557, 0.4002, 0.144, 0.4002, 0.144, 0.2737, 0.1557, 0.4002, 0.1557, 0.5266, 0.144, 0.5266, 0.144, 0.4002, 0.1557, 0.5266, 0.1557, 0.653, 0.144, 0.653, 0.144, 0.5266, 0.1557, 0.7772, 0.1557, 0.7795, 0.144, 0.7795, 0.144, 0.7772, 0.1674, 0.09524, 0.1674, 0.1473, 0.1557, 0.1473, 0.1557, 0.09524, 0.1674, 0.1473, 0.1674, 0.2737, 0.1557, 0.2737, 0.1557, 0.1473, 0.1674, 0.2737, 0.1674, 0.4002, 0.1557, 0.4002, 0.1557, 0.2737, 0.1674, 0.4002, 0.1674, 0.5266, 0.1557, 0.5266, 0.1557, 0.4002, 0.1674, 0.5266, 0.1674, 0.653, 0.1557, 0.653, 0.1557, 0.5266, 0.1674, 0.7772, 0.1674, 0.7795, 0.1557, 0.7795, 0.1557, 0.7772, 0.179, 0.09524, 0.179, 0.1473, 0.1674, 0.1473, 0.1674, 0.09524, 0.179, 0.1473, 0.179, 0.2737, 0.1674, 0.2737, 0.1674, 0.1473, 0.179, 0.2737, 0.179, 0.4002, 0.1674, 0.4002, 0.1674, 0.2737, 0.179, 0.4002, 0.179, 0.5266, 0.1674, 0.5266, 0.1674, 0.4002, 0.179, 0.5266, 0.179, 0.653, 0.1674, 0.653, 0.1674, 0.5266, 0.179, 0.7772, 0.179, 0.7795, 0.1674, 0.7795, 0.1674, 0.7772, 0.1907, 0.09524, 0.1907, 0.1473, 0.179, 0.1473, 0.179, 0.09524, 0.1907, 0.1473, 0.1907, 0.2737, 0.179, 0.2737, 0.179, 0.1473, 0.1907, 0.2737, 0.1907, 0.4002, 0.179, 0.4002, 0.179, 0.2737, 0.1907, 0.4002, 0.1907, 0.5266, 0.179, 0.5266, 0.179, 0.4002, 0.1907, 0.5266, 0.1907, 0.653, 0.179, 0.653, 0.179, 0.5266, 0.1907, 0.7772, 0.1907, 0.7795, 0.179, 0.7795, 0.179, 0.7772, 0.2024, 0.09524, 0.2024, 0.1473, 0.1907, 0.1473, 0.1907, 0.09524, 0.2024, 0.1473, 0.2024, 0.2737, 0.1907, 0.2737, 0.1907, 0.1473, 0.2024, 0.2737, 0.2024, 0.4002, 0.1907, 0.4002, 0.1907, 0.2737, 0.2024, 0.4002, 0.2024, 0.5266, 0.1907, 0.5266, 0.1907, 0.4002, 0.2024, 0.5266, 0.2024, 0.653, 0.1907, 0.653, 0.1907, 0.5266, 0.2024, 0.7772, 0.2024, 0.7795, 0.1907, 0.7795, 0.1907, 0.7772, 0.214, 0.09524, 0.214, 0.1473, 0.2024, 0.1473, 0.2024, 0.09524, 0.214, 0.1473, 0.214, 0.2737, 0.2024, 0.2737, 0.2024, 0.1473, 0.214, 0.2737, 0.214, 0.4002, 0.2024, 0.4002, 0.2024, 0.2737, 0.214, 0.4002, 0.214, 0.5266, 0.2024, 0.5266, 0.2024, 0.4002, 0.214, 0.5266, 0.214, 0.653, 0.2024, 0.653, 0.2024, 0.5266, 0.214, 0.7772, 0.214, 0.7795, 0.2024, 0.7795, 0.2024, 0.7772, 0.2257, 0.09524, 0.2257, 0.1473, 0.214, 0.1473, 0.214, 0.09524, 0.2257, 0.1473, 0.2257, 0.2737, 0.214, 0.2737, 0.214, 0.1473, 0.2257, 0.2737, 0.2257, 0.4002, 0.214, 0.4002, 0.214, 0.2737, 0.2257, 0.4002, 0.2257, 0.5266, 0.214, 0.5266, 0.214, 0.4002, 0.2257, 0.5266, 0.2257, 0.653, 0.214, 0.653, 0.214, 0.5266, 0.2257, 0.7772, 0.2257, 0.7795, 0.214, 0.7795, 0.214, 0.7772, 0.2374, 0.09524, 0.2374, 0.1473, 0.2257, 0.1473, 0.2257, 0.09524, 0.2374, 0.1473, 0.2374, 0.2737, 0.2257, 0.2737, 0.2257, 0.1473, 0.2374, 0.2737, 0.2374, 0.4002, 0.2257, 0.4002, 0.2257, 0.2737, 0.2374, 0.4002, 0.2374, 0.5266, 0.2257, 0.5266, 0.2257, 0.4002, 0.2374, 0.5266, 0.2374, 0.653, 0.2257, 0.653, 0.2257, 0.5266, 0.2374, 0.7772, 0.2374, 0.7795, 0.2257, 0.7795, 0.2257, 0.7772, 0.249, 0.09524, 0.249, 0.1473, 0.2374, 0.1473, 0.2374, 0.09524, 0.249, 0.1473, 0.249, 0.2737, 0.2374, 0.2737, 0.2374, 0.1473, 0.249, 0.2737, 0.249, 0.4002, 0.2374, 0.4002, 0.2374, 0.2737, 0.249, 0.4002, 0.249, 0.5266, 0.2374, 0.5266, 0.2374, 0.4002, 0.249, 0.5266, 0.249, 0.653, 0.2374, 0.653, 0.2374, 0.5266, 0.249, 0.7772, 0.249, 0.7795, 0.2374, 0.7795, 0.2374, 0.7772, 0.2607, 0.09524, 0.2607, 0.1473, 0.249, 0.1473, 0.249, 0.09524, 0.2607, 0.1473, 0.2607, 0.2737, 0.249, 0.2737, 0.249, 0.1473, 0.2607, 0.2737, 0.2607, 0.4002, 0.249, 0.4002, 0.249, 0.2737, 0.2607, 0.4002, 0.2607, 0.5266, 0.249, 0.5266, 0.249, 0.4002, 0.2607, 0.5266, 0.2607, 0.653, 0.249, 0.653, 0.249, 0.5266, 0.2607, 0.7772, 0.2607, 0.7795, 0.249, 0.7795, 0.249, 0.7772, 0.2724, 0.09524, 0.2724, 0.1473, 0.2607, 0.1473, 0.2607, 0.09524, 0.2724, 0.1473, 0.2724, 0.2737, 0.2607, 0.2737, 0.2607, 0.1473, 0.2724, 0.2737, 0.2724, 0.4002, 0.2607, 0.4002, 0.2607, 0.2737, 0.2724, 0.4002, 0.2724, 0.5266, 0.2607, 0.5266, 0.2607, 0.4002, 0.2724, 0.5266, 0.2724, 0.653, 0.2607, 0.653, 0.2607, 0.5266, 0.2724, 0.7772, 0.2724, 0.7795, 0.2607, 0.7795, 0.2607, 0.7772, 0.284, 0.09524, 0.284, 0.1473, 0.2724, 0.1473, 0.2724, 0.09524, 0.284, 0.1473, 0.284, 0.2737, 0.2724, 0.2737, 0.2724, 0.1473, 0.284, 0.2737, 0.284, 0.4002, 0.2724, 0.4002, 0.2724, 0.2737, 0.284, 0.4002, 0.284, 0.5266, 0.2724, 0.5266, 0.2724, 0.4002, 0.284, 0.5266, 0.284, 0.653, 0.2724, 0.653, 0.2724, 0.5266, 0.284, 0.7772, 0.284, 0.7795, 0.2724, 0.7795, 0.2724, 0.7772, 0.2957, 0.09524, 0.2957, 0.1473, 0.284, 0.1473, 0.284, 0.09524, 0.2957, 0.1473, 0.2957, 0.2737, 0.284, 0.2737, 0.284, 0.1473, 0.2957, 0.2737, 0.2957, 0.4002, 0.284, 0.4002, 0.284, 0.2737, 0.2957, 0.4002, 0.2957, 0.5266, 0.284, 0.5266, 0.284, 0.4002, 0.2957, 0.5266, 0.2957, 0.653, 0.284, 0.653, 0.284, 0.5266, 0.2957, 0.7772, 0.2957, 0.7795, 0.284, 0.7795, 0.284, 0.7772, 0.3074, 0.09524, 0.3074, 0.1473, 0.2957, 0.1473, 0.2957, 0.09524, 0.3074, 0.1473, 0.3074, 0.2737, 0.2957, 0.2737, 0.2957, 0.1473, 0.3074, 0.2737, 0.3074, 0.4002, 0.2957, 0.4002, 0.2957, 0.2737, 0.3074, 0.4002, 0.3074, 0.5266, 0.2957, 0.5266, 0.2957, 0.4002, 0.3074, 0.5266, 0.3074, 0.653, 0.2957, 0.653, 0.2957, 0.5266, 0.3074, 0.7772, 0.3074, 0.7795, 0.2957, 0.7795, 0.2957, 0.7772, 0.3191, 0.09524, 0.3191, 0.1473, 0.3074, 0.1473, 0.3074, 0.09524, 0.3191, 0.1473, 0.3191, 0.2737, 0.3074, 0.2737, 0.3074, 0.1473, 0.3191, 0.2737, 0.3191, 0.4002, 0.3074, 0.4002, 0.3074, 0.2737, 0.3191, 0.4002, 0.3191, 0.5266, 0.3074, 0.5266, 0.3074, 0.4002, 0.3191, 0.5266, 0.3191, 0.653, 0.3074, 0.653, 0.3074, 0.5266, 0.3191, 0.7772, 0.3191, 0.7795, 0.3074, 0.7795, 0.3074, 0.7772, 0.3307, 0.09524, 0.3307, 0.1473, 0.3191, 0.1473, 0.3191, 0.09524, 0.3307, 0.1473, 0.3307, 0.2737, 0.3191, 0.2737, 0.3191, 0.1473, 0.3307, 0.2737, 0.3307, 0.4002, 0.3191, 0.4002, 0.3191, 0.2737, 0.3307, 0.4002, 0.3307, 0.5266, 0.3191, 0.5266, 0.3191, 0.4002, 0.3307, 0.5266, 0.3307, 0.653, 0.3191, 0.653, 0.3191, 0.5266, 0.3307, 0.7772, 0.3307, 0.7795, 0.3191, 0.7795, 0.3191, 0.7772, 0.3424, 0.09524, 0.3424, 0.1473, 0.3307, 0.1473, 0.3307, 0.09524, 0.3424, 0.1473, 0.3424, 0.2737, 0.3307, 0.2737, 0.3307, 0.1473, 0.3424, 0.2737, 0.3424, 0.4002, 0.3307, 0.4002, 0.3307, 0.2737, 0.3424, 0.4002, 0.3424, 0.5266, 0.3307, 0.5266, 0.3307, 0.4002, 0.3424, 0.5266, 0.3424, 0.653, 0.3307, 0.653, 0.3307, 0.5266, 0.3424, 0.7772, 0.3424, 0.7795, 0.3307, 0.7795, 0.3307, 0.7772, 0.3541, 0.09524, 0.3541, 0.1473, 0.3424, 0.1473, 0.3424, 0.09524, 0.3541, 0.1473, 0.3541, 0.2737, 0.3424, 0.2737, 0.3424, 0.1473, 0.3541, 0.2737, 0.3541, 0.4002, 0.3424, 0.4002, 0.3424, 0.2737, 0.3541, 0.4002, 0.3541, 0.5266, 0.3424, 0.5266, 0.3424, 0.4002, 0.3541, 0.5266, 0.3541, 0.653, 0.3424, 0.653, 0.3424, 0.5266, 0.3541, 0.7772, 0.3541, 0.7795, 0.3424, 0.7795, 0.3424, 0.7772, 0.3657, 0.09524, 0.3657, 0.1473, 0.3541, 0.1473, 0.3541, 0.09524, 0.3657, 0.1473, 0.3657, 0.2737, 0.3541, 0.2737, 0.3541, 0.1473, 0.3657, 0.2737, 0.3657, 0.4002, 0.3541, 0.4002, 0.3541, 0.2737, 0.3657, 0.4002, 0.3657, 0.5266, 0.3541, 0.5266, 0.3541, 0.4002, 0.3657, 0.5266, 0.3657, 0.653, 0.3541, 0.653, 0.3541, 0.5266, 0.3657, 0.7772, 0.3657, 0.7795, 0.3541, 0.7795, 0.3541, 0.7772, 0.3774, 0.09524, 0.3774, 0.1473, 0.3657, 0.1473, 0.3657, 0.09524, 0.3774, 0.1473, 0.3774, 0.2737, 0.3657, 0.2737, 0.3657, 0.1473, 0.3774, 0.2737, 0.3774, 0.4002, 0.3657, 0.4002, 0.3657, 0.2737, 0.3774, 0.4002, 0.3774, 0.5266, 0.3657, 0.5266, 0.3657, 0.4002, 0.3774, 0.5266, 0.3774, 0.653, 0.3657, 0.653, 0.3657, 0.5266, 0.3774, 0.7772, 0.3774, 0.7795, 0.3657, 0.7795, 0.3657, 0.7772, 0.3891, 0.09524, 0.3891, 0.1473, 0.3774, 0.1473, 0.3774, 0.09524, 0.3891, 0.1473, 0.3891, 0.2737, 0.3774, 0.2737, 0.3774, 0.1473, 0.3891, 0.2737, 0.3891, 0.4002, 0.3774, 0.4002, 0.3774, 0.2737, 0.3891, 0.4002, 0.3891, 0.5266, 0.3774, 0.5266, 0.3774, 0.4002, 0.3891, 0.5266, 0.3891, 0.653, 0.3774, 0.653, 0.3774, 0.5266, 0.3891, 0.7772, 0.3891, 0.7795, 0.3774, 0.7795, 0.3774, 0.7772, 0.25, 0.49, 0.2968, 0.4854, 0.2968, 0.4854, 0.25, 0.49, 0.2968, 0.4854, 0.3418, 0.4717, 0.3418, 0.4717, 0.2968, 0.4854, 0.3418, 0.4717, 0.3833, 0.4496, 0.3833, 0.4496, 0.3418, 0.4717, 0.3833, 0.4496, 0.4197, 0.4197, 0.4197, 0.4197, 0.3833, 0.4496, 0.4197, 0.4197, 0.4496, 0.3833, 0.4496, 0.3833, 0.4197, 0.4197, 0.4496, 0.3833, 0.4717, 0.3418, 0.4717, 0.3418, 0.4496, 0.3833, 0.4717, 0.3418, 0.4854, 0.2968, 0.4854, 0.2968, 0.4717, 0.3418, 0.4854, 0.2968, 0.49, 0.25, 0.49, 0.25, 0.4854, 0.2968, 0.49, 0.25, 0.4854, 0.2032, 0.4854, 0.2032, 0.49, 0.25, 0.4854, 0.2032, 0.4717, 0.1582, 0.4717, 0.1582, 0.4854, 0.2032, 0.4717, 0.1582, 0.4496, 0.1167, 0.4496, 0.1167, 0.4717, 0.1582, 0.4496, 0.1167, 0.4197, 0.08029, 0.4197, 0.08029, 0.4496, 0.1167, 0.4197, 0.08029, 0.3833, 0.05045, 0.3833, 0.05045, 0.4197, 0.08029, 0.3833, 0.05045, 0.3418, 0.02827, 0.3418, 0.02827, 0.3833, 0.05045, 0.3418, 0.02827, 0.2968, 0.01461, 0.2968, 0.01461, 0.3418, 0.02827, 0.2968, 0.01461, 0.25, 0.01, 0.25, 0.01, 0.2968, 0.01461, 0.25, 0.01, 0.2032, 0.01461, 0.2032, 0.01461, 0.25, 0.01, 0.2032, 0.01461, 0.1582, 0.02827, 0.1582, 0.02827, 0.2032, 0.01461, 0.1582, 0.02827, 0.1167, 0.05045, 0.1167, 0.05045, 0.1582, 0.02827, 0.1167, 0.05045, 0.08029, 0.08029, 0.08029, 0.08029, 0.1167, 0.05045, 0.08029, 0.08029, 0.05045, 0.1167, 0.05045, 0.1167, 0.08029, 0.08029, 0.05045, 0.1167, 0.02827, 0.1582, 0.02827, 0.1582, 0.05045, 0.1167, 0.02827, 0.1582, 0.01461, 0.2032, 0.01461, 0.2032, 0.02827, 0.1582, 0.01461, 0.2032, 0.01, 0.25, 0.01, 0.25, 0.01461, 0.2032, 0.01, 0.25, 0.01461, 0.2968, 0.01461, 0.2968, 0.01, 0.25, 0.01461, 0.2968, 0.02827, 0.3418, 0.02827, 0.3418, 0.01461, 0.2968, 0.02827, 0.3418, 0.05045, 0.3833, 0.05045, 0.3833, 0.02827, 0.3418, 0.05045, 0.3833, 0.08029, 0.4197, 0.08029, 0.4197, 0.05045, 0.3833, 0.08029, 0.4197, 0.1167, 0.4496, 0.1167, 0.4496, 0.08029, 0.4197, 0.1167, 0.4496, 0.1582, 0.4717, 0.1582, 0.4717, 0.1167, 0.4496, 0.1582, 0.4717, 0.2032, 0.4854, 0.2032, 0.4854, 0.1582, 0.4717, 0.2032, 0.4854, 0.25, 0.49, 0.25, 0.49, 0.2032, 0.4854, 0.25, 0.4752, 0.2939, 0.4709, 0.2968, 0.4854, 0.25, 0.49, 0.2939, 0.4709, 0.3362, 0.4581, 0.3418, 0.4717, 0.2968, 0.4854, 0.3362, 0.4581, 0.3751, 0.4373, 0.3833, 0.4496, 0.3418, 0.4717, 0.3751, 0.4373, 0.4093, 0.4093, 0.4197, 0.4197, 0.3833, 0.4496, 0.4093, 0.4093, 0.4373, 0.3751, 0.4496, 0.3833, 0.4197, 0.4197, 0.4373, 0.3751, 0.4581, 0.3362, 0.4717, 0.3418, 0.4496, 0.3833, 0.4581, 0.3362, 0.4709, 0.2939, 0.4854, 0.2968, 0.4717, 0.3418, 0.4709, 0.2939, 0.4752, 0.25, 0.49, 0.25, 0.4854, 0.2968, 0.4752, 0.25, 0.4709, 0.2061, 0.4854, 0.2032, 0.49, 0.25, 0.4709, 0.2061, 0.4581, 0.1638, 0.4717, 0.1582, 0.4854, 0.2032, 0.4581, 0.1638, 0.4373, 0.1249, 0.4496, 0.1167, 0.4717, 0.1582, 0.4373, 0.1249, 0.4093, 0.09075, 0.4197, 0.08029, 0.4496, 0.1167, 0.4093, 0.09075, 0.3751, 0.06274, 0.3833, 0.05045, 0.4197, 0.08029, 0.3751, 0.06274, 0.3362, 0.04193, 0.3418, 0.02827, 0.3833, 0.05045, 0.3362, 0.04193, 0.2939, 0.02911, 0.2968, 0.01461, 0.3418, 0.02827, 0.2939, 0.02911, 0.25, 0.02479, 0.25, 0.01, 0.2968, 0.01461, 0.25, 0.02479, 0.2061, 0.02911, 0.2032, 0.01461, 0.25, 0.01, 0.2061, 0.02911, 0.1638, 0.04193, 0.1582, 0.02827, 0.2032, 0.01461, 0.1638, 0.04193, 0.1249, 0.06274, 0.1167, 0.05045, 0.1582, 0.02827, 0.1249, 0.06274, 0.09075, 0.09075, 0.08029, 0.08029, 0.1167, 0.05045, 0.09075, 0.09075, 0.06274, 0.1249, 0.05045, 0.1167, 0.08029, 0.08029, 0.06274, 0.1249, 0.04193, 0.1638, 0.02827, 0.1582, 0.05045, 0.1167, 0.04193, 0.1638, 0.02911, 0.2061, 0.01461, 0.2032, 0.02827, 0.1582, 0.02911, 0.2061, 0.02479, 0.25, 0.01, 0.25, 0.01461, 0.2032, 0.02479, 0.25, 0.02911, 0.2939, 0.01461, 0.2968, 0.01, 0.25, 0.02911, 0.2939, 0.04193, 0.3362, 0.02827, 0.3418, 0.01461, 0.2968, 0.04193, 0.3362, 0.06274, 0.3751, 0.05045, 0.3833, 0.02827, 0.3418, 0.06274, 0.3751, 0.09075, 0.4093, 0.08029, 0.4197, 0.05045, 0.3833, 0.09075, 0.4093, 0.1249, 0.4373, 0.1167, 0.4496, 0.08029, 0.4197, 0.1249, 0.4373, 0.1638, 0.4581, 0.1582, 0.4717, 0.1167, 0.4496, 0.1638, 0.4581, 0.2061, 0.4709, 0.2032, 0.4854, 0.1582, 0.4717, 0.2061, 0.4709, 0.25, 0.4752, 0.25, 0.49, 0.2032, 0.4854, 0.3891, 0.653, 0.3891, 0.7772, 0.3774, 0.7772, 0.3774, 0.653, 0.3774, 0.653, 0.3774, 0.7772, 0.3657, 0.7772, 0.3657, 0.653, 0.3657, 0.653, 0.3657, 0.7772, 0.3541, 0.7772, 0.3541, 0.653, 0.3541, 0.653, 0.3541, 0.7772, 0.3424, 0.7772, 0.3424, 0.653, 0.3424, 0.653, 0.3424, 0.7772, 0.3307, 0.7772, 0.3307, 0.653, 0.3307, 0.653, 0.3307, 0.7772, 0.3191, 0.7772, 0.3191, 0.653, 0.3191, 0.653, 0.3191, 0.7772, 0.3074, 0.7772, 0.3074, 0.653, 0.3074, 0.653, 0.3074, 0.7772, 0.2957, 0.7772, 0.2957, 0.653, 0.2957, 0.653, 0.2957, 0.7772, 0.284, 0.7772, 0.284, 0.653, 0.284, 0.653, 0.284, 0.7772, 0.2724, 0.7772, 0.2724, 0.653, 0.2724, 0.653, 0.2724, 0.7772, 0.2607, 0.7772, 0.2607, 0.653, 0.2607, 0.653, 0.2607, 0.7772, 0.249, 0.7772, 0.249, 0.653, 0.249, 0.653, 0.249, 0.7772, 0.2374, 0.7772, 0.2374, 0.653, 0.2374, 0.653, 0.2374, 0.7772, 0.2257, 0.7772, 0.2257, 0.653, 0.2257, 0.653, 0.2257, 0.7772, 0.214, 0.7772, 0.214, 0.653, 0.214, 0.653, 0.214, 0.7772, 0.2024, 0.7772, 0.2024, 0.653, 0.2024, 0.653, 0.2024, 0.7772, 0.1907, 0.7772, 0.1907, 0.653, 0.1907, 0.653, 0.1907, 0.7772, 0.179, 0.7772, 0.179, 0.653, 0.179, 0.653, 0.179, 0.7772, 0.1674, 0.7772, 0.1674, 0.653, 0.1674, 0.653, 0.1674, 0.7772, 0.1557, 0.7772, 0.1557, 0.653, 0.1557, 0.653, 0.1557, 0.7772, 0.144, 0.7772, 0.144, 0.653, 0.144, 0.653, 0.144, 0.7772, 0.1323, 0.7772, 0.1323, 0.653, 0.1323, 0.653, 0.1323, 0.7772, 0.1207, 0.7772, 0.1207, 0.653, 0.1207, 0.653, 0.1207, 0.7772, 0.109, 0.7772, 0.109, 0.653, 0.109, 0.653, 0.109, 0.7772, 0.09734, 0.7772, 0.09734, 0.653, 0.09734, 0.653, 0.09734, 0.7772, 0.08567, 0.7772, 0.08567, 0.653, 0.08567, 0.653, 0.08567, 0.7772, 0.074, 0.7772, 0.074, 0.653, 0.074, 0.653, 0.074, 0.7772, 0.06233, 0.7772, 0.06233, 0.653, 0.06233, 0.653, 0.06233, 0.7772, 0.05066, 0.7772, 0.05066, 0.653, 0.05066, 0.653, 0.05066, 0.7772, 0.03899, 0.7772, 0.03899, 0.653, 0.03899, 0.653, 0.03899, 0.7772, 0.02732, 0.7772, 0.02732, 0.653, 0.02732, 0.653, 0.02732, 0.7772, 0.01565, 0.7772, 0.01565, 0.653, 0.3891, 0.02085, 0.3891, 0.09524, 0.3774, 0.09524, 0.3774, 0.02085, 0.3774, 0.02085, 0.3774, 0.09524, 0.3657, 0.09524, 0.3657, 0.02085, 0.3657, 0.02085, 0.3657, 0.09524, 0.3541, 0.09524, 0.3541, 0.02085, 0.3541, 0.02085, 0.3541, 0.09524, 0.3424, 0.09524, 0.3424, 0.02085, 0.3424, 0.02085, 0.3424, 0.09524, 0.3307, 0.09524, 0.3307, 0.02085, 0.3307, 0.02085, 0.3307, 0.09524, 0.3191, 0.09524, 0.3191, 0.02085, 0.3191, 0.02085, 0.3191, 0.09524, 0.3074, 0.09524, 0.3074, 0.02085, 0.3074, 0.02085, 0.3074, 0.09524, 0.2957, 0.09524, 0.2957, 0.02085, 0.2957, 0.02085, 0.2957, 0.09524, 0.284, 0.09524, 0.284, 0.02085, 0.284, 0.02085, 0.284, 0.09524, 0.2724, 0.09524, 0.2724, 0.02085, 0.2724, 0.02085, 0.2724, 0.09524, 0.2607, 0.09524, 0.2607, 0.02085, 0.2607, 0.02085, 0.2607, 0.09524, 0.249, 0.09524, 0.249, 0.02085, 0.249, 0.02085, 0.249, 0.09524, 0.2374, 0.09524, 0.2374, 0.02085, 0.2374, 0.02085, 0.2374, 0.09524, 0.2257, 0.09524, 0.2257, 0.02085, 0.2257, 0.02085, 0.2257, 0.09524, 0.214, 0.09524, 0.214, 0.02085, 0.214, 0.02085, 0.214, 0.09524, 0.2024, 0.09524, 0.2024, 0.02085, 0.2024, 0.02085, 0.2024, 0.09524, 0.1907, 0.09524, 0.1907, 0.02085, 0.1907, 0.02085, 0.1907, 0.09524, 0.179, 0.09524, 0.179, 0.02085, 0.179, 0.02085, 0.179, 0.09524, 0.1674, 0.09524, 0.1674, 0.02085, 0.1674, 0.02085, 0.1674, 0.09524, 0.1557, 0.09524, 0.1557, 0.02085, 0.1557, 0.02085, 0.1557, 0.09524, 0.144, 0.09524, 0.144, 0.02085, 0.144, 0.02085, 0.144, 0.09524, 0.1323, 0.09524, 0.1323, 0.02085, 0.1323, 0.02085, 0.1323, 0.09524, 0.1207, 0.09524, 0.1207, 0.02085, 0.1207, 0.02085, 0.1207, 0.09524, 0.109, 0.09524, 0.109, 0.02085, 0.109, 0.02085, 0.109, 0.09524, 0.09734, 0.09524, 0.09734, 0.02085, 0.09734, 0.02085, 0.09734, 0.09524, 0.08567, 0.09524, 0.08567, 0.02085, 0.08567, 0.02085, 0.08567, 0.09524, 0.074, 0.09524, 0.074, 0.02085, 0.074, 0.02085, 0.074, 0.09524, 0.06233, 0.09524, 0.06233, 0.02085, 0.06233, 0.02085, 0.06233, 0.09524, 0.05066, 0.09524, 0.05066, 0.02085, 0.05066, 0.02085, 0.05066, 0.09524, 0.03899, 0.09524, 0.03899, 0.02085, 0.03899, 0.02085, 0.03899, 0.09524, 0.02732, 0.09524, 0.02732, 0.02085, 0.02732, 0.02085, 0.02732, 0.09524, 0.01565, 0.09524, 0.01565, 0.02085])
me_cylinder_001.materials.append(mat_material_003)
me_cylinder_001.update()
me_plane = bpy.data.meshes.new('Plane')
me_plane.from_pydata([(-1.0, -1.0, 0.0), (1.0, -1.0, 0.0), (-1.0, 1.0, 0.0), (1.0, 1.0, 0.0)], [], [(0, 1, 3, 2)])
_uv = me_plane.uv_layers.new(name='UVMap')
_uv.uv.foreach_set('vector', [0.0, 0.0, 1.0, 0.0, 1.0, 1.0, 0.0, 1.0])
me_plane.materials.append(mat_material)
me_plane.update()

# ---- objects
ob_cube = bpy.data.objects.new('Cube', me_cube_002)
ob_cylinder = bpy.data.objects.new('Cylinder', me_cylinder_001)
ob_plane = bpy.data.objects.new('Plane', me_plane)
ob_point = bpy.data.objects.new('Point', light_point)
ob_point_001 = bpy.data.objects.new('Point.001', light_point_001)
ob_point_002 = bpy.data.objects.new('Point.002', light_point_002)
ob_camera = bpy.data.objects.new('Camera', cam_camera)

# ---- transforms, parenting, visibility, modifiers, constraints
ob_cube.location = (0.01417, -0.03696, 0.114)
ob_cube.rotation_euler = (-1.237, -1.514, 1.236)
_m = ob_cube.modifiers.new('Subdivision', 'SUBSURF')
_m.levels = 3
_m.render_levels = 3
ob_cylinder.location = (-0.1073, -0.03681, 0.1163)
ob_cylinder.rotation_euler = (-1.237, -1.514, 1.236)
_m = ob_cylinder.modifiers.new('Subdivision', 'SUBSURF')
ob_plane.location = (7.373, 0.0, -0.9896)
ob_plane.rotation_euler = (0.0, -0.0, -0.7418)
ob_plane.scale = (50.0, 50.0, 50.0)
ob_point.location = (17.51, -0.03582, 12.11)
ob_point_001.location = (-0.008032, -9.002, 12.11)
ob_point_002.location = (-6.955, 9.019, 12.11)
ob_camera.location = (21.51, -17.43, 12.87)
ob_camera.rotation_euler = (1.044, -0.0549, 0.7038)

# ---- collection membership
col_collection.objects.link(ob_cube)
col_collection.objects.link(ob_cylinder)
col_collection.objects.link(ob_plane)
col_collection.objects.link(ob_point)
col_collection.objects.link(ob_point_001)
col_collection.objects.link(ob_point_002)
col_collection.objects.link(ob_camera)

# ---- scene / render settings (as saved in the file)
scene.camera = ob_camera
scene.frame_start = 1; scene.frame_end = 250; scene.frame_set(4)
scene.render.engine = 'BLENDER_EEVEE_NEXT'
scene.cycles.sampling_pattern = 'TABULATED_SOBOL'
scene.cycles.use_light_tree = False
scene.eevee.taa_render_samples = 128
scene.view_settings.view_transform = 'Filmic'
bpy.context.view_layer.update()
